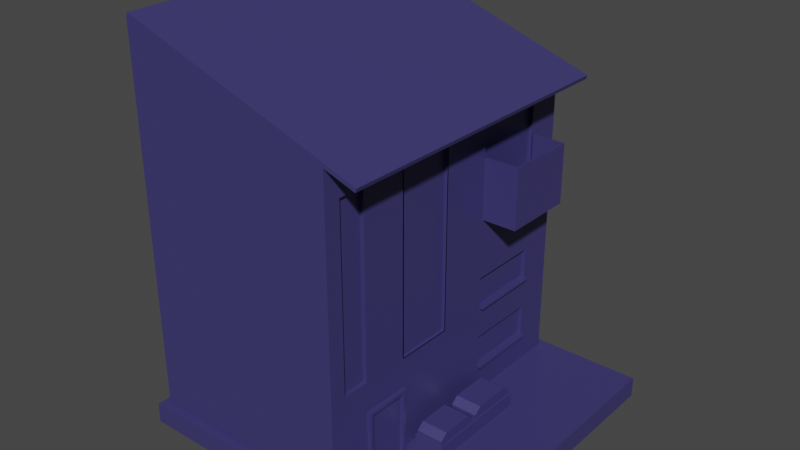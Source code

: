 # Source: building3_8x8x0.5.blend  (saved by Blender 2.80.75; exported with 4.5.12 LTS)
import bpy
from mathutils import Matrix  # noqa: F401  (used for matrix-valued properties, if any)

bpy.ops.wm.read_factory_settings(use_empty=True)
scene = bpy.context.scene
scene.name = 'Scene'

# ---- collections
col_collection = bpy.data.collections.new('Collection'); scene.collection.children.link(col_collection)

# ---- materials (node trees are filled in below, after node groups)
mat_material = bpy.data.materials.new('Material')
mat_material.alpha_threshold = 0.0
mat_material.use_transparent_shadow = False
mat_material.line_color = (0.0, 0.0, 0.0, 1.0)

# ---- material node trees
mat_material.use_nodes = True; mat_material.node_tree.nodes.clear()
_N = mat_material.node_tree.nodes; _L = mat_material.node_tree.links
n0 = _N.new('ShaderNodeOutputMaterial'); n0.name = 'Material Output'; n0.location = (300, 300)
n1 = _N.new('ShaderNodeBsdfPrincipled'); n1.name = 'Principled BSDF'; n1.location = (10, 300)
n1.distribution = 'GGX'
n1.subsurface_method = 'BURLEY'
n1.inputs[0].default_value = (0.0489, 0.04157, 0.1579, 1.0)
n1.inputs[2].default_value = 0.4
n1.inputs[3].default_value = 1.45
n1.inputs[27].default_value = (0.0, 0.0, 0.0, 1.0)
n1.inputs[28].default_value = 1.0
_L.new(n1.outputs[0], n0.inputs[0])
n0.is_active_output = True

# ---- world
world_world = bpy.data.worlds.new('World'); scene.world = world_world
world_world.use_nodes = True; world_world.node_tree.nodes.clear()
_N = world_world.node_tree.nodes; _L = world_world.node_tree.links
n0 = _N.new('ShaderNodeOutputWorld'); n0.name = 'World Output'; n0.location = (300, 300)
n1 = _N.new('ShaderNodeBackground'); n1.name = 'Background'; n1.location = (10, 300)
n1.inputs[0].default_value = (0.05088, 0.05088, 0.05088, 1.0)
_L.new(n1.outputs[0], n0.inputs[0])
n0.is_active_output = True
world_world.color = (0.05088, 0.05088, 0.05088)
world_world.use_sun_shadow = False
world_world.sun_shadow_jitter_overblur = 0.0

# ---- meshes
me_cube = bpy.data.meshes.new('Cube')
me_cube.from_pydata([(1.0, 1.0, 1.0), (1.0, 1.0, -1.0), (1.0, -1.0, 1.0), (1.0, -1.0, -1.0), (-0.95, 0.95, 1.0), (-1.0, 1.0, -1.0), (-0.95, -0.95, 1.0), (-1.0, -1.0, -1.0), (0.4, 1.0, -1.0), (0.35, -0.95, 1.0), (0.4, -1.0, -1.0), (0.35, 0.95, 1.0), (0.4, -1.0, 1.0), (-1.0, -1.0, 1.0), (-1.0, 1.0, 1.0), (0.4, 1.0, 1.0), (0.35, -0.95, 31.0), (-0.95, -0.95, 38.01), (-0.95, 0.95, 38.01), (0.35, 0.95, 31.0), (0.358, -0.95, 31.38), (-0.942, -0.95, 38.39), (-0.942, 0.95, 38.39), (0.358, 0.95, 31.38), (0.5395, 0.95, 29.98), (0.5395, -0.95, 29.98), (0.5475, 0.95, 30.36), (0.5475, -0.95, 30.36), (-1.0, -0.7, -1.0), (1.0, -0.7, 1.0), (-1.0, -0.7, 1.0), (1.0, -0.7, -1.0), (0.4, -0.7, -1.0), (0.4, -0.7, 1.0), (-0.95, -0.665, 1.0), (0.35, -0.665, 1.0), (-0.95, -0.665, 38.01), (0.35, -0.665, 31.0), (-0.942, -0.665, 38.39), (0.358, -0.665, 31.38), (0.5395, -0.665, 29.98), (0.5475, -0.665, 30.36), (-1.0, -0.4432, 1.0), (1.0, -0.4432, -1.0), (-0.95, -0.421, 1.0), (-0.95, -0.421, 38.01), (-0.942, -0.421, 38.39), (-1.0, -0.4432, -1.0), (1.0, -0.4432, 1.0), (0.4, -0.4432, -1.0), (0.4, -0.4432, 1.0), (0.35, -0.421, 1.0), (0.35, -0.421, 31.0), (0.358, -0.421, 31.38), (0.5395, -0.421, 29.98), (0.5475, -0.421, 30.36), (-0.95, 0.95, 8.517), (0.35, 0.95, 7.094), (0.35, -0.95, 7.094), (-0.95, -0.95, 8.517), (-0.95, -0.665, 8.517), (0.35, -0.665, 7.094), (-0.95, -0.421, 8.517), (0.35, -0.421, 7.094), (-0.95, 0.95, 8.958), (0.35, -0.95, 7.451), (-0.95, -0.665, 8.958), (0.35, -0.665, 7.451), (-0.95, -0.421, 8.958), (0.35, -0.421, 7.451), (0.35, 0.95, 7.451), (-0.95, -0.95, 8.958), (-1.0, -0.7227, -1.0), (1.0, -0.7227, 1.0), (0.4, -0.7227, -1.0), (0.4, -0.7227, 1.0), (0.35, -0.6866, 1.0), (0.35, -0.6866, 31.0), (0.358, -0.6866, 31.38), (0.5395, -0.6866, 29.98), (0.5475, -0.6866, 30.36), (-1.0, -0.7227, 1.0), (1.0, -0.7227, -1.0), (-0.95, -0.6866, 1.0), (-0.95, -0.6866, 38.01), (-0.942, -0.6866, 38.39), (0.35, -0.6866, 7.094), (-0.95, -0.6866, 8.517), (0.35, -0.6866, 7.451), (-0.95, -0.6866, 8.958), (-1.0, -0.4173, 1.0), (1.0, -0.4173, -1.0), (-0.95, -0.3964, 1.0), (-0.95, -0.3964, 38.01), (-0.942, -0.3964, 38.39), (-1.0, -0.4173, -1.0), (1.0, -0.4173, 1.0), (0.4, -0.4173, -1.0), (0.4, -0.4173, 1.0), (0.35, -0.3964, 1.0), (0.35, -0.3964, 31.0), (0.358, -0.3964, 31.38), (0.5395, -0.3964, 29.98), (0.5475, -0.3964, 30.36), (-0.95, -0.3964, 8.517), (0.35, -0.3964, 7.094), (-0.95, -0.3964, 8.958), (0.35, -0.3964, 7.451), (0.375, -0.3964, 1.0), (0.375, -0.421, 1.0), (0.375, -0.665, 1.0), (0.375, -0.665, 7.094), (0.375, -0.421, 7.094), (0.375, -0.3964, 7.094), (0.375, -0.665, 7.451), (0.375, -0.421, 7.451), (0.375, -0.3964, 7.451), (0.375, -0.6866, 1.0), (0.375, -0.6866, 7.094), (0.375, -0.6866, 7.451), (-0.95, 0.95, 23.48), (0.35, -0.95, 19.23), (-0.95, -0.665, 23.48), (0.35, -0.665, 19.23), (-0.95, -0.421, 23.48), (0.35, -0.421, 19.23), (0.35, 0.95, 19.23), (-0.95, -0.95, 23.48), (0.35, -0.6866, 19.23), (-0.95, -0.6866, 23.48), (-0.95, -0.3964, 23.48), (0.35, -0.3964, 19.23), (0.35, 0.95, 13.34), (-0.95, -0.95, 16.22), (-0.95, 0.95, 16.22), (0.35, -0.95, 13.34), (-0.95, -0.665, 16.22), (0.35, -0.665, 13.34), (-0.95, -0.421, 16.22), (0.35, -0.421, 13.34), (0.35, -0.6866, 13.34), (-0.95, -0.6866, 16.22), (-0.95, -0.3964, 16.22), (0.35, -0.3964, 13.34), (-0.95, 0.95, 30.75), (0.35, -0.95, 25.11), (-0.95, -0.665, 30.75), (0.35, -0.665, 25.11), (-0.95, -0.421, 30.75), (0.35, -0.421, 25.11), (0.35, -0.6866, 25.11), (-0.95, -0.6866, 30.75), (-0.95, -0.3964, 30.75), (0.35, -0.3964, 25.11), (0.35, 0.95, 25.11), (-0.95, -0.95, 30.75), (-1.0, 0.3008, 1.0), (1.0, 0.3008, -1.0), (-0.95, 0.2858, 1.0), (-0.95, 0.2858, 38.01), (-0.942, 0.2858, 38.39), (-0.95, 0.2858, 8.517), (-0.95, 0.2858, 8.958), (-1.0, 0.3008, -1.0), (1.0, 0.3008, 1.0), (0.4, 0.3008, -1.0), (0.35, 0.2858, 1.0), (0.35, 0.2858, 31.0), (0.358, 0.2858, 31.38), (0.5395, 0.2858, 29.98), (0.5475, 0.2858, 30.36), (0.35, 0.2858, 7.094), (0.35, 0.2858, 7.451), (-0.95, 0.2858, 23.48), (0.35, 0.2858, 19.23), (0.35, 0.2858, 13.34), (-0.95, 0.2858, 16.22), (-0.95, 0.2858, 30.75), (0.365, 0.3008, 25.11), (-1.0, 0.7716, 1.0), (1.0, 0.7716, -1.0), (-0.95, 0.733, 1.0), (-0.95, 0.733, 38.01), (-0.942, 0.733, 38.39), (-0.95, 0.733, 8.517), (-0.95, 0.733, 8.958), (-0.95, 0.733, 23.48), (-0.95, 0.733, 16.22), (-0.95, 0.733, 30.75), (-1.0, 0.7716, -1.0), (1.0, 0.7716, 1.0), (0.4, 0.7716, -1.0), (0.4, 0.7716, 1.0), (0.35, 0.733, 1.0), (0.35, 0.733, 31.0), (0.358, 0.733, 31.38), (0.5395, 0.733, 29.98), (0.5475, 0.733, 30.36), (0.35, 0.733, 7.094), (0.35, 0.733, 7.451), (0.35, 0.733, 19.23), (0.35, 0.733, 13.34), (0.365, 0.718, 25.11), (0.5625, 0.733, 19.23), (0.5625, 0.2858, 19.23), (0.5475, 0.718, 25.11), (0.5475, 0.3008, 25.11), (0.35, 0.733, 25.11), (0.35, 0.2858, 25.11), (0.5625, 0.733, 25.11), (0.5625, 0.2858, 25.11), (0.35, 0.733, 21.71), (0.35, 0.2858, 21.71), (0.5475, 0.718, 21.71), (0.5475, 0.3008, 21.71), (0.365, 0.3008, 21.71), (0.365, 0.718, 21.71), (0.35, 0.95, 4.047), (-0.95, -0.95, 4.759), (-0.95, 0.95, 4.759), (0.35, -0.95, 4.047), (-0.95, -0.665, 4.759), (0.35, -0.665, 4.047), (-0.95, -0.421, 4.759), (0.35, -0.421, 4.047), (-0.95, -0.6866, 4.759), (0.35, -0.6866, 4.047), (0.35, -0.3964, 4.047), (-0.95, -0.3964, 4.759), (0.375, -0.665, 4.047), (0.375, -0.421, 4.047), (0.375, -0.6866, 4.047), (0.375, -0.3964, 4.047), (-0.95, 0.2858, 4.759), (0.35, 0.2858, 4.047), (-0.95, 0.733, 4.759), (0.35, 0.733, 4.047), (0.35, 0.95, 10.39), (-0.95, -0.95, 12.59), (-0.95, 0.95, 12.59), (0.35, -0.95, 10.39), (-0.95, -0.665, 12.59), (0.35, -0.665, 10.39), (-0.95, -0.421, 12.59), (0.35, -0.421, 10.39), (0.35, -0.6866, 10.39), (-0.95, -0.6866, 12.59), (-0.95, -0.3964, 12.59), (0.35, -0.3964, 10.39), (-0.95, 0.2858, 12.59), (0.35, 0.2858, 10.39), (-0.95, 0.733, 12.59), (0.35, 0.733, 10.39), (-0.95, 0.95, 19.85), (0.35, -0.95, 16.28), (-0.95, -0.665, 19.85), (0.35, -0.665, 16.28), (-0.95, -0.421, 19.85), (0.35, -0.421, 16.28), (0.35, -0.6866, 16.28), (-0.95, -0.6866, 19.85), (-0.95, -0.3964, 19.85), (0.35, -0.3964, 16.28), (0.35, 0.95, 16.28), (-0.95, -0.95, 19.85), (0.35, 0.2858, 16.28), (-0.95, 0.2858, 19.85), (-0.95, 0.733, 19.85), (0.35, 0.733, 16.28), (0.35, 0.95, 22.17), (-0.95, -0.95, 27.11), (-0.95, 0.95, 27.11), (0.35, -0.95, 22.17), (-0.95, -0.665, 27.11), (0.35, -0.665, 22.17), (-0.95, -0.421, 27.11), (0.35, -0.421, 22.17), (0.35, -0.6866, 22.17), (-0.95, -0.6866, 27.11), (-0.95, -0.3964, 27.11), (0.35, -0.3964, 22.17), (0.35, 0.2858, 22.17), (-0.95, 0.2858, 27.11), (-0.95, 0.733, 27.11), (0.35, 0.733, 22.17), (0.5625, 0.2858, 22.17), (0.5625, 0.733, 22.17), (-0.95, 0.95, 34.38), (0.35, -0.95, 28.06), (-0.95, -0.665, 34.38), (0.35, -0.665, 28.06), (-0.95, -0.421, 34.38), (0.35, -0.421, 28.06), (0.35, -0.6866, 28.06), (-0.95, -0.6866, 34.38), (-0.95, -0.3964, 34.38), (0.35, -0.3964, 28.06), (0.35, 0.95, 28.06), (-0.95, -0.95, 34.38), (-0.95, 0.2858, 34.38), (0.35, 0.2858, 28.06), (-0.95, 0.733, 34.38), (0.35, 0.733, 28.06), (0.325, 0.733, 7.094), (0.325, 0.2858, 7.094), (0.325, 0.733, 13.34), (0.325, 0.2858, 13.34), (0.325, 0.733, 25.11), (0.325, 0.2858, 25.11), (0.325, 0.2858, 10.39), (0.325, 0.2858, 4.047), (0.325, 0.733, 10.39), (0.325, 0.733, 4.047), (0.325, 0.733, 21.71), (0.325, 0.2858, 21.71), (0.325, 0.2858, 28.06), (0.325, 0.733, 28.06), (-1.0, -0.04265, -1.0), (1.0, -0.04265, 1.0), (0.4, -0.04265, -1.0), (0.35, -0.04052, 1.0), (0.35, -0.04052, 31.0), (0.358, -0.04052, 31.38), (0.5395, -0.04052, 29.98), (0.5475, -0.04052, 30.36), (0.35, -0.04052, 7.094), (0.35, -0.04052, 7.451), (0.35, -0.04052, 19.23), (0.35, -0.04052, 13.34), (0.35, -0.04052, 25.11), (-1.0, -0.04265, 1.0), (1.0, -0.04265, -1.0), (-0.95, -0.04052, 1.0), (-0.95, -0.04052, 38.01), (-0.942, -0.04052, 38.39), (-0.95, -0.04052, 8.517), (-0.95, -0.04052, 8.958), (-0.95, -0.04052, 23.48), (-0.95, -0.04052, 16.22), (-0.95, -0.04052, 30.75), (0.35, -0.04052, 4.047), (-0.95, -0.04052, 4.759), (0.35, -0.04052, 10.39), (-0.95, -0.04052, 12.59), (0.35, -0.04052, 16.28), (-0.95, -0.04052, 19.85), (0.35, -0.04052, 22.17), (-0.95, -0.04052, 27.11), (0.35, -0.04052, 28.06), (-0.95, -0.04052, 34.38), (0.3546, -0.3964, 16.28), (0.3546, -0.3964, 19.23), (0.3546, -0.04052, 19.23), (0.3546, -0.3964, 10.39), (0.3546, -0.3964, 13.34), (0.3546, -0.04052, 13.34), (0.3546, -0.3964, 22.17), (0.3546, -0.3964, 25.11), (0.3546, -0.04052, 25.11), (0.3546, -0.04052, 10.39), (0.3546, -0.04052, 16.28), (0.3546, -0.04052, 22.17), (0.3546, -0.3964, 28.06), (0.3546, -0.04052, 28.06), (0.3296, -0.3964, 16.28), (0.3296, -0.3964, 19.23), (0.3296, -0.04052, 19.23), (0.3296, -0.3964, 10.39), (0.3296, -0.3964, 13.34), (0.3296, -0.04052, 13.34), (0.3296, -0.3964, 22.17), (0.3296, -0.3964, 25.11), (0.3296, -0.04052, 25.11), (0.3296, -0.04052, 10.39), (0.3296, -0.04052, 16.28), (0.3296, -0.04052, 22.17), (0.3296, -0.3964, 28.06), (0.3296, -0.04052, 28.06), (0.35, 0.95, 10.18), (-0.95, -0.95, 12.32), (-0.95, 0.95, 12.32), (0.35, -0.95, 10.18), (-0.95, -0.665, 12.32), (0.35, -0.665, 10.18), (-0.95, -0.421, 12.32), (0.35, -0.421, 10.18), (0.35, -0.6866, 10.18), (-0.95, -0.6866, 12.32), (-0.95, -0.3964, 12.32), (0.35, -0.3964, 10.18), (-0.95, 0.2858, 12.32), (0.35, 0.2858, 10.18), (-0.95, 0.733, 12.32), (0.35, 0.733, 10.18), (-0.95, -0.04052, 12.32), (0.35, -0.04052, 10.18), (0.35, 0.95, 3.775), (-0.95, -0.95, 4.423), (-0.95, 0.95, 4.423), (0.35, -0.95, 3.775), (-0.95, -0.665, 4.423), (0.35, -0.665, 3.775), (-0.95, -0.421, 4.423), (0.35, -0.421, 3.775), (-0.95, -0.6866, 4.423), (0.35, -0.6866, 3.775), (0.35, -0.3964, 3.775), (-0.95, -0.3964, 4.423), (0.375, -0.665, 3.775), (0.375, -0.421, 3.775), (0.375, -0.6866, 3.775), (0.375, -0.3964, 3.775), (-0.95, 0.2858, 4.423), (0.35, 0.2858, 3.775), (-0.95, 0.733, 4.423), (0.35, 0.733, 3.775), (-0.95, -0.04052, 4.423), (0.35, -0.04052, 3.775), (0.375, 0.2858, 3.775), (0.375, 0.2858, 4.047), (0.375, 0.733, 3.775), (0.375, 0.733, 4.047), (0.375, 0.2858, 10.18), (0.375, 0.2858, 10.39), (0.375, 0.733, 10.18), (0.375, 0.733, 10.39), (0.5831, -1.0, -1.0), (0.5831, 1.0, 1.0), (0.5831, 1.0, -1.0), (0.5831, -1.0, 1.0), (0.5831, -0.7, 1.0), (0.5831, -0.7, -1.0), (0.5831, -0.4432, -1.0), (0.5831, -0.4432, 1.0), (0.5831, -0.7227, 1.0), (0.5831, -0.7227, -1.0), (0.5831, -0.4173, 1.0), (0.5831, -0.4173, -1.0), (0.5831, 0.3008, -1.0), (0.5831, 0.7716, 1.0), (0.5831, 0.7716, -1.0), (0.5831, -0.04265, -1.0), (-1.0, -0.3501, -1.0), (1.0, -0.3501, 1.0), (0.4, -0.3501, -1.0), (0.35, -0.3325, 1.0), (0.35, -0.3325, 31.0), (0.358, -0.3325, 31.38), (0.5395, -0.3325, 29.98), (0.5475, -0.3325, 30.36), (0.35, -0.3325, 7.094), (0.35, -0.3325, 7.451), (0.35, -0.3325, 4.047), (0.35, -0.3325, 10.39), (0.35, -0.3325, 28.06), (-1.0, -0.3501, 1.0), (1.0, -0.3501, -1.0), (-0.95, -0.3325, 1.0), (-0.95, -0.3325, 38.01), (-0.942, -0.3325, 38.39), (-0.95, -0.3325, 8.517), (-0.95, -0.3325, 8.958), (-0.95, -0.3325, 23.48), (-0.95, -0.3325, 16.22), (-0.95, -0.3325, 30.75), (-0.95, -0.3325, 4.759), (-0.95, -0.3325, 12.59), (-0.95, -0.3325, 19.85), (-0.95, -0.3325, 27.11), (-0.95, -0.3325, 34.38), (0.3546, -0.3325, 10.39), (0.3546, -0.3325, 28.06), (0.3296, -0.3325, 19.23), (0.3296, -0.3325, 13.34), (0.3296, -0.3325, 25.11), (0.3296, -0.3325, 10.39), (0.3296, -0.3325, 16.28), (0.3296, -0.3325, 22.17), (0.3296, -0.3325, 28.06), (0.35, -0.3325, 10.18), (-0.95, -0.3325, 12.32), (0.35, -0.3325, 3.775), (-0.95, -0.3325, 4.423), (0.5831, -0.3501, -1.0), (0.4, -0.3501, 1.0), (0.5831, -0.3501, 1.0), (0.4, 0.3008, 1.0), (0.4, -0.04265, 1.0), (0.5831, 0.3008, 1.0), (0.5831, -0.04265, 1.0), (0.4, 0.3008, 2.4), (0.4, -0.04265, 2.4), (0.5831, 0.3008, 2.4), (0.5831, -0.04265, 2.4), (0.4, -0.3501, 2.4), (0.5831, -0.3501, 2.4), (0.41, -0.05265, 2.4), (0.5731, -0.05265, 2.4), (0.41, -0.3401, 2.4), (0.5731, -0.3401, 2.4), (0.41, 0.2908, 2.4), (0.41, -0.03265, 2.4), (0.5731, 0.2908, 2.4), (0.5731, -0.03265, 2.4), (0.41, -0.0985, 3.4), (0.41, -0.05265, 2.813), (0.5731, -0.05265, 2.813), (0.5731, -0.0985, 3.4), (0.41, -0.3401, 2.813), (0.41, -0.2942, 3.4), (0.5731, -0.2942, 3.4), (0.5731, -0.3401, 2.813), (0.41, 0.245, 3.4), (0.41, 0.2908, 2.813), (0.41, -0.03265, 2.813), (0.41, 0.01321, 3.4), (0.5731, 0.2908, 2.813), (0.5731, 0.245, 3.4), (0.5731, 0.01321, 3.4), (0.5731, -0.03265, 2.813), (-1.0, -0.8944, -1.0), (1.0, -0.8944, 1.0), (0.4, -0.8944, -1.0), (0.4, -0.8944, 1.0), (0.35, -0.8497, 1.0), (0.35, -0.8497, 31.0), (0.358, -0.8497, 31.38), (0.5395, -0.8497, 29.98), (0.5475, -0.8497, 30.36), (0.35, -0.8497, 7.094), (0.35, -0.8497, 7.451), (-1.0, -0.8944, 1.0), (1.0, -0.8944, -1.0), (-0.95, -0.8497, 1.0), (-0.95, -0.8497, 38.01), (-0.942, -0.8497, 38.39), (-0.95, -0.8497, 8.517), (-0.95, -0.8497, 8.958), (0.35, -0.8497, 19.23), (-0.95, -0.8497, 23.48), (-0.95, -0.8497, 16.22), (0.35, -0.8497, 13.34), (0.35, -0.8497, 25.11), (-0.95, -0.8497, 30.75), (0.35, -0.8497, 4.047), (-0.95, -0.8497, 4.759), (0.35, -0.8497, 10.39), (-0.95, -0.8497, 12.59), (-0.95, -0.8497, 19.85), (0.35, -0.8497, 16.28), (-0.95, -0.8497, 27.11), (0.35, -0.8497, 22.17), (0.35, -0.8497, 28.06), (-0.95, -0.8497, 34.38), (-0.95, -0.8497, 12.32), (0.35, -0.8497, 10.18), (-0.95, -0.8497, 4.423), (0.35, -0.8497, 3.775), (0.5831, -0.8944, 1.0), (0.5831, -0.8944, -1.0), (0.325, -0.6866, 16.28), (0.325, -0.6866, 19.23), (0.325, -0.6866, 10.39), (0.325, -0.6866, 13.34), (0.325, -0.6866, 22.17), (0.325, -0.6866, 25.11), (0.325, -0.6866, 28.06), (0.325, -0.8497, 19.23), (0.325, -0.8497, 13.34), (0.325, -0.8497, 25.11), (0.325, -0.8497, 10.39), (0.325, -0.8497, 16.28), (0.325, -0.8497, 22.17), (0.325, -0.8497, 28.06)], [], [(297, 287, 18, 19), (10, 12, 13, 7), (189, 179, 14, 5), (559, 532, 3, 426), (532, 521, 2, 3), (428, 427, 0, 1), (5, 14, 15, 8), (520, 522, 10, 7), (426, 429, 12, 10), (558, 523, 12, 429), (9, 6, 13, 12), (181, 4, 14, 179), (4, 11, 15, 14), (524, 9, 12, 523), (194, 19, 24, 196), (298, 288, 16, 17), (302, 297, 19, 194), (553, 298, 17, 534), (526, 535, 21, 20), (534, 17, 21, 535), (19, 18, 22, 23), (17, 16, 20, 21), (196, 24, 26, 197), (19, 23, 26, 24), (20, 16, 25, 27), (526, 20, 27, 528), (53, 39, 41, 55), (79, 40, 41, 80), (45, 36, 38, 46), (53, 46, 38, 39), (291, 289, 36, 45), (293, 290, 37, 77), (77, 37, 40, 79), (51, 35, 33, 50), (83, 34, 30, 81), (433, 50, 33, 430), (47, 49, 32, 28), (43, 48, 29, 31), (432, 43, 31, 431), (72, 81, 30, 28), (437, 91, 43, 432), (91, 96, 48, 43), (95, 97, 49, 47), (436, 98, 50, 433), (99, 51, 50, 98), (295, 291, 45, 93), (101, 94, 46, 53), (93, 45, 46, 94), (101, 53, 55, 103), (40, 54, 55, 41), (290, 292, 52, 37), (37, 52, 54, 40), (34, 44, 42, 30), (28, 30, 42, 47), (222, 224, 63, 61), (228, 223, 62, 104), (107, 69, 115, 116), (223, 221, 60, 62), (545, 218, 59, 536), (236, 217, 57, 198), (218, 220, 58, 59), (217, 219, 56, 57), (222, 61, 111, 229), (104, 62, 68, 106), (51, 99, 108, 109), (62, 60, 66, 68), (536, 59, 71, 537), (198, 57, 70, 199), (59, 58, 65, 71), (57, 56, 64, 70), (60, 87, 89, 66), (529, 86, 88, 530), (221, 225, 87, 60), (544, 226, 86, 529), (520, 531, 81, 72), (533, 83, 81, 531), (525, 77, 79, 527), (552, 293, 77, 525), (527, 79, 80, 528), (39, 78, 80, 41), (36, 84, 85, 38), (39, 38, 85, 78), (289, 294, 84, 36), (35, 76, 75, 33), (430, 33, 75, 434), (28, 32, 74, 72), (31, 29, 73, 82), (431, 31, 82, 435), (61, 63, 112, 111), (460, 104, 106, 461), (105, 107, 116, 113), (465, 228, 104, 460), (447, 101, 103, 449), (458, 93, 94, 459), (447, 459, 94, 101), (469, 295, 93, 458), (445, 99, 98, 484), (485, 484, 98, 436), (442, 444, 97, 95), (456, 443, 96, 91), (483, 456, 91, 437), (54, 102, 103, 55), (292, 296, 100, 52), (52, 100, 102, 54), (44, 92, 90, 42), (47, 42, 90, 95), (231, 229, 111, 118), (111, 112, 115, 114), (118, 111, 114, 119), (112, 113, 116, 115), (230, 232, 113, 112), (405, 76, 117, 410), (76, 35, 110, 117), (227, 105, 113, 232), (88, 86, 118, 119), (403, 51, 109, 409), (69, 67, 114, 115), (67, 88, 119, 114), (258, 262, 131, 125), (467, 261, 130, 462), (255, 260, 129, 122), (546, 245, 562, 570), (256, 258, 125, 123), (261, 257, 124, 130), (259, 256, 123, 128), (257, 255, 122, 124), (548, 264, 127, 539), (268, 263, 126, 200), (264, 254, 121, 127), (263, 253, 120, 126), (237, 239, 134, 132), (238, 240, 135, 133), (252, 237, 132, 201), (547, 238, 133, 540), (243, 241, 136, 138), (245, 242, 137, 140), (247, 243, 138, 142), (242, 244, 139, 137), (551, 538, 567, 572), (241, 246, 141, 136), (466, 247, 142, 463), (244, 248, 143, 139), (276, 280, 153, 149), (468, 279, 152, 464), (273, 278, 151, 146), (140, 259, 560, 563), (274, 276, 149, 147), (279, 275, 148, 152), (277, 274, 147, 150), (275, 273, 146, 148), (550, 270, 155, 543), (284, 269, 154, 207), (270, 272, 145, 155), (269, 271, 144, 154), (346, 281, 208, 329), (283, 282, 177, 188), (251, 249, 176, 187), (342, 250, 175, 328), (344, 265, 174, 327), (267, 266, 173, 186), (440, 180, 157, 438), (180, 190, 164, 157), (189, 191, 165, 163), (439, 192, 486, 488), (193, 166, 486, 192), (301, 299, 159, 182), (195, 183, 160, 168), (182, 159, 160, 183), (195, 168, 170, 197), (235, 233, 161, 184), (184, 161, 162, 185), (325, 171, 172, 326), (340, 234, 171, 325), (323, 169, 170, 324), (348, 300, 167, 321), (321, 167, 169, 323), (332, 158, 156, 330), (317, 330, 156, 163), (56, 184, 185, 64), (219, 235, 184, 56), (23, 195, 197, 26), (18, 182, 183, 22), (23, 22, 183, 195), (287, 301, 182, 18), (11, 193, 192, 15), (427, 15, 192, 439), (5, 8, 191, 189), (1, 0, 190, 180), (428, 1, 180, 440), (253, 267, 186, 120), (239, 251, 187, 134), (271, 283, 188, 144), (281, 174, 204, 285), (302, 300, 315, 316), (265, 268, 200, 174), (171, 198, 199, 172), (171, 234, 310, 304), (169, 196, 197, 170), (300, 302, 194, 167), (167, 194, 196, 169), (158, 181, 179, 156), (163, 156, 179, 189), (285, 286, 209, 210), (284, 207, 209, 286), (174, 200, 203, 204), (205, 206, 210, 209), (206, 178, 208, 210), (202, 205, 209, 207), (202, 207, 211, 216), (215, 214, 213, 216, 211, 212), (205, 202, 216, 213), (206, 205, 213, 214), (175, 250, 309, 306), (208, 178, 215, 212), (178, 206, 214, 215), (236, 234, 419, 421), (398, 414, 235, 219), (417, 413, 234, 340), (414, 412, 233, 235), (63, 224, 230, 112), (406, 227, 232, 411), (86, 226, 231, 118), (409, 411, 232, 230), (410, 408, 229, 231), (482, 407, 228, 465), (557, 405, 226, 544), (400, 404, 225, 221), (401, 222, 229, 408), (396, 398, 219, 217), (397, 399, 220, 218), (415, 396, 217, 236), (556, 397, 218, 545), (402, 400, 221, 223), (407, 402, 223, 228), (401, 403, 224, 222), (393, 252, 425, 424), (380, 392, 251, 239), (395, 391, 250, 342), (392, 390, 249, 251), (385, 389, 248, 244), (480, 388, 247, 466), (382, 387, 246, 241), (555, 386, 245, 546), (383, 385, 244, 242), (388, 384, 243, 247), (386, 383, 242, 245), (384, 382, 241, 243), (554, 379, 238, 547), (393, 378, 237, 252), (379, 381, 240, 238), (378, 380, 239, 237), (175, 201, 268, 265), (134, 187, 267, 253), (187, 176, 266, 267), (328, 175, 265, 344), (132, 134, 253, 263), (133, 135, 254, 264), (201, 132, 263, 268), (540, 133, 264, 548), (138, 136, 255, 257), (140, 137, 256, 259), (142, 138, 257, 261), (137, 139, 258, 256), (552, 542, 569, 573), (136, 141, 260, 255), (463, 142, 261, 467), (139, 143, 262, 258), (200, 284, 286, 203), (204, 203, 286, 285), (208, 281, 285, 210), (120, 186, 283, 271), (186, 173, 282, 283), (327, 174, 281, 346), (126, 120, 271, 269), (127, 121, 272, 270), (200, 126, 269, 284), (539, 127, 270, 550), (124, 122, 273, 275), (128, 123, 274, 277), (130, 124, 275, 279), (123, 125, 276, 274), (293, 552, 573, 566), (122, 129, 278, 273), (462, 130, 279, 468), (125, 131, 280, 276), (207, 302, 316, 307), (144, 188, 301, 287), (329, 208, 300, 348), (188, 177, 299, 301), (149, 153, 296, 292), (464, 152, 295, 469), (146, 151, 294, 289), (538, 549, 571, 567), (147, 149, 292, 290), (152, 148, 291, 295), (150, 147, 290, 293), (148, 146, 289, 291), (543, 155, 298, 553), (207, 154, 297, 302), (155, 145, 288, 298), (154, 144, 287, 297), (309, 311, 305, 306), (310, 312, 303, 304), (307, 308, 314, 313), (308, 307, 316, 315), (201, 175, 306, 305), (252, 201, 305, 311), (211, 207, 307, 313), (212, 211, 313, 314), (198, 171, 304, 303), (236, 198, 303, 312), (250, 252, 311, 309), (300, 208, 308, 315), (234, 236, 312, 310), (208, 212, 314, 308), (177, 339, 349, 299), (296, 153, 357, 362), (173, 337, 347, 282), (131, 262, 350, 351), (176, 338, 345, 266), (342, 328, 355, 359), (390, 394, 343, 249), (479, 395, 342, 453), (412, 416, 341, 233), (481, 417, 340, 452), (442, 455, 330, 317), (457, 332, 330, 455), (446, 321, 323, 448), (454, 348, 321, 446), (448, 323, 324, 449), (452, 340, 325, 450), (450, 325, 326, 451), (327, 346, 361, 352), (262, 143, 354, 350), (344, 327, 352, 360), (282, 347, 339, 177), (249, 343, 338, 176), (266, 345, 337, 173), (438, 157, 331, 441), (157, 164, 318, 331), (163, 165, 319, 317), (166, 320, 487, 486), (299, 349, 333, 159), (168, 160, 334, 322), (159, 333, 334, 160), (168, 322, 324, 170), (233, 341, 335, 161), (161, 335, 336, 162), (355, 360, 374, 369), (351, 350, 364, 365), (350, 354, 368, 364), (352, 361, 375, 366), (470, 359, 373, 475), (358, 363, 377, 372), (346, 329, 358, 361), (328, 344, 360, 355), (454, 296, 362, 471), (153, 280, 356, 357), (143, 248, 353, 354), (280, 131, 351, 356), (329, 348, 363, 358), (453, 342, 359, 470), (474, 372, 377, 478), (472, 366, 375, 477), (473, 369, 374, 476), (476, 374, 366, 472), (475, 373, 369, 473), (477, 375, 372, 474), (360, 352, 366, 374), (356, 351, 365, 370), (354, 353, 367, 368), (359, 355, 369, 373), (361, 358, 372, 375), (362, 357, 371, 376), (357, 356, 370, 371), (471, 362, 376, 478), (451, 326, 395, 479), (162, 336, 394, 390), (70, 64, 380, 378), (71, 65, 381, 379), (199, 70, 378, 393), (537, 71, 379, 554), (68, 66, 382, 384), (88, 67, 383, 386), (106, 68, 384, 388), (67, 69, 385, 383), (530, 88, 386, 555), (66, 89, 387, 382), (461, 106, 388, 480), (69, 107, 389, 385), (185, 162, 390, 392), (326, 172, 391, 395), (64, 185, 392, 380), (172, 199, 393, 391), (445, 320, 417, 481), (158, 332, 416, 412), (35, 51, 403, 401), (92, 44, 402, 407), (44, 34, 400, 402), (533, 6, 397, 556), (193, 11, 396, 415), (6, 9, 399, 397), (11, 4, 398, 396), (35, 401, 408, 110), (34, 83, 404, 400), (524, 76, 405, 557), (457, 92, 407, 482), (117, 110, 408, 410), (109, 108, 411, 409), (99, 406, 411, 108), (181, 158, 412, 414), (320, 166, 413, 417), (4, 181, 414, 398), (166, 193, 415, 413), (224, 403, 409, 230), (226, 405, 410, 231), (418, 420, 421, 419), (422, 424, 425, 423), (250, 391, 422, 423), (391, 393, 424, 422), (413, 415, 420, 418), (252, 250, 423, 425), (415, 236, 421, 420), (234, 413, 418, 419), (164, 488, 489, 318), (165, 438, 441, 319), (8, 428, 440, 191), (0, 427, 439, 190), (190, 439, 488, 164), (191, 440, 438, 165), (444, 483, 437, 97), (443, 485, 436, 96), (32, 431, 435, 74), (29, 430, 434, 73), (96, 436, 433, 48), (97, 437, 432, 49), (49, 432, 431, 32), (48, 433, 430, 29), (521, 558, 429, 2), (3, 2, 429, 426), (8, 15, 427, 428), (522, 559, 426, 10), (318, 489, 485, 443), (319, 441, 483, 444), (332, 457, 482, 416), (99, 445, 481, 406), (336, 461, 480, 394), (107, 451, 479, 389), (363, 471, 478, 377), (370, 477, 474, 371), (367, 475, 473, 368), (364, 476, 472, 365), (368, 473, 476, 364), (365, 472, 477, 370), (371, 474, 478, 376), (248, 453, 470, 353), (348, 454, 471, 363), (353, 470, 475, 367), (105, 450, 451, 107), (227, 452, 450, 105), (102, 448, 449, 103), (296, 454, 446, 100), (100, 446, 448, 102), (92, 457, 455, 90), (95, 90, 455, 442), (406, 481, 452, 227), (389, 479, 453, 248), (339, 464, 469, 349), (337, 462, 468, 347), (338, 463, 467, 345), (394, 480, 466, 343), (416, 482, 465, 341), (347, 468, 464, 339), (343, 466, 463, 338), (345, 467, 462, 337), (441, 331, 456, 483), (331, 318, 443, 456), (317, 319, 444, 442), (320, 445, 484, 487), (349, 469, 458, 333), (322, 334, 459, 447), (333, 458, 459, 334), (322, 447, 449, 324), (341, 465, 460, 335), (335, 460, 461, 336), (488, 486, 490, 492), (485, 489, 493, 495), (487, 484, 494, 491), (484, 485, 495, 494), (486, 487, 491, 490), (489, 488, 492, 493), (500, 501, 514, 515, 512, 513), (501, 503, 519, 514), (496, 497, 493, 491), (498, 496, 491, 494), (497, 499, 495, 493), (499, 498, 494, 495), (501, 500, 490, 491), (500, 502, 492, 490), (503, 501, 491, 493), (502, 503, 493, 492), (502, 500, 513, 516), (496, 498, 508, 509, 504, 505), (499, 497, 506, 507, 510, 511), (503, 502, 516, 517, 518, 519), (517, 512, 515, 518), (498, 499, 511, 508), (507, 504, 509, 510), (504, 507, 506, 505), (508, 511, 510, 509), (512, 517, 516, 513), (514, 519, 518, 515), (497, 496, 505, 506), (74, 435, 559, 522), (73, 434, 558, 521), (9, 524, 557, 399), (83, 533, 556, 404), (65, 530, 555, 381), (89, 537, 554, 387), (151, 543, 553, 294), (145, 542, 552, 288), (121, 538, 551, 272), (129, 539, 550, 278), (135, 541, 549, 254), (141, 540, 548, 260), (387, 554, 547, 246), (381, 555, 546, 240), (404, 556, 545, 225), (399, 557, 544, 220), (278, 550, 543, 151), (272, 551, 542, 145), (240, 546, 541, 135), (246, 547, 540, 141), (260, 548, 539, 129), (254, 549, 538, 121), (25, 527, 528, 27), (288, 552, 525, 16), (16, 525, 527, 25), (6, 533, 531, 13), (7, 13, 531, 520), (220, 544, 529, 58), (58, 529, 530, 65), (87, 536, 537, 89), (225, 545, 536, 87), (78, 526, 528, 80), (84, 534, 535, 85), (78, 85, 535, 526), (294, 553, 534, 84), (76, 524, 523, 75), (434, 75, 523, 558), (72, 74, 522, 520), (82, 73, 521, 532), (435, 82, 532, 559), (571, 560, 561, 567), (570, 562, 563, 568), (572, 564, 565, 569), (568, 563, 560, 571), (567, 561, 564, 572), (569, 565, 566, 573), (259, 128, 561, 560), (150, 293, 566, 565), (542, 551, 572, 569), (549, 541, 568, 571), (541, 546, 570, 568), (277, 150, 565, 564), (245, 140, 563, 562), (128, 277, 564, 561)])
_uv = me_cube.uv_layers.new(name='UVMap')
_uv.uv.foreach_set('vector', [0.4562, 0.00625, 0.6187, 0.00625, 0.6187, 0.00625, 0.4562, 0.00625, 0.375, 0.325, 0.625, 0.325, 0.625, 0.5, 0.375, 0.5, 0.375, 0.7214, 0.625, 0.7214, 0.625, 0.75, 0.375, 0.75, 0.5729, 0.9868, 0.625, 0.9868, 0.625, 1.0, 0.5729, 1.0, 0.125, 0.7368, 0.375, 0.7368, 0.375, 0.75, 0.125, 0.75, 0.625, 0.6979, 0.875, 0.6979, 0.875, 0.75, 0.625, 0.75, 0.625, 0.5, 0.875, 0.5, 0.875, 0.675, 0.625, 0.675, 0.375, 0.9868, 0.55, 0.9868, 0.55, 1.0, 0.375, 1.0, 0.375, 0.3021, 0.625, 0.3021, 0.625, 0.325, 0.375, 0.325, 0.4271, 0.2368, 0.45, 0.2368, 0.45, 0.25, 0.4271, 0.25, 0.4562, 0.2437, 0.6188, 0.2438, 0.625, 0.25, 0.45, 0.25, 0.6187, 0.03338, 0.6187, 0.00625, 0.625, 0.0, 0.625, 0.02855, 0.6187, 0.00625, 0.4562, 0.00625, 0.45, 0.0, 0.625, 0.0, 0.4562, 0.2312, 0.4562, 0.2437, 0.45, 0.25, 0.45, 0.2368, 0.4563, 0.03338, 0.4562, 0.00625, 0.4562, 0.00625, 0.4562, 0.03338, 0.6187, 0.2437, 0.4563, 0.2438, 0.4562, 0.2437, 0.6188, 0.2438, 0.4563, 0.03338, 0.4562, 0.00625, 0.4562, 0.00625, 0.4563, 0.03338, 0.6187, 0.2312, 0.6187, 0.2437, 0.6188, 0.2438, 0.6188, 0.2312, 0.4562, 0.2312, 0.6187, 0.2312, 0.6188, 0.2438, 0.4562, 0.2437, 0.6188, 0.2312, 0.6188, 0.2438, 0.6188, 0.2438, 0.6187, 0.2312, 0.4562, 0.00625, 0.6187, 0.00625, 0.6187, 0.00625, 0.4562, 0.00625, 0.6188, 0.2438, 0.4562, 0.2437, 0.4562, 0.2437, 0.6188, 0.2438, 0.4562, 0.03338, 0.4562, 0.00625, 0.4562, 0.00625, 0.4563, 0.03338, 0.4562, 0.00625, 0.4562, 0.00625, 0.4562, 0.00625, 0.4562, 0.00625, 0.4562, 0.2437, 0.4562, 0.2437, 0.4562, 0.2437, 0.4562, 0.2437, 0.4562, 0.2312, 0.4562, 0.2437, 0.4562, 0.2437, 0.4562, 0.2312, 0.4562, 0.1776, 0.4562, 0.2081, 0.4562, 0.2081, 0.4563, 0.1776, 0.4562, 0.2108, 0.4562, 0.2081, 0.4562, 0.2081, 0.4562, 0.2108, 0.6188, 0.1776, 0.6188, 0.2081, 0.6188, 0.2081, 0.6188, 0.1776, 0.4562, 0.1776, 0.6188, 0.1776, 0.6188, 0.2081, 0.4562, 0.2081, 0.6188, 0.1776, 0.6188, 0.2081, 0.6188, 0.2081, 0.6188, 0.1776, 0.4562, 0.2108, 0.4562, 0.2081, 0.4562, 0.2081, 0.4562, 0.2108, 0.4562, 0.2108, 0.4562, 0.2081, 0.4562, 0.2081, 0.4562, 0.2108, 0.4562, 0.1776, 0.4562, 0.2081, 0.45, 0.2125, 0.45, 0.1804, 0.6187, 0.2108, 0.6188, 0.2081, 0.625, 0.2125, 0.625, 0.2153, 0.4271, 0.1804, 0.45, 0.1804, 0.45, 0.2125, 0.4271, 0.2125, 0.375, 0.9304, 0.55, 0.9304, 0.55, 0.9625, 0.375, 0.9625, 0.125, 0.6804, 0.375, 0.6804, 0.375, 0.7125, 0.125, 0.7125, 0.5729, 0.9304, 0.625, 0.9304, 0.625, 0.9625, 0.5729, 0.9625, 0.375, 0.5347, 0.625, 0.5347, 0.625, 0.5375, 0.375, 0.5375, 0.5729, 0.9272, 0.625, 0.9272, 0.625, 0.9304, 0.5729, 0.9304, 0.125, 0.6772, 0.375, 0.6772, 0.375, 0.6804, 0.125, 0.6804, 0.375, 0.9272, 0.55, 0.9272, 0.55, 0.9304, 0.375, 0.9304, 0.4271, 0.1772, 0.45, 0.1772, 0.45, 0.1804, 0.4271, 0.1804, 0.4562, 0.1745, 0.4562, 0.1776, 0.45, 0.1804, 0.45, 0.1772, 0.6187, 0.1745, 0.6188, 0.1776, 0.6188, 0.1776, 0.6188, 0.1745, 0.4562, 0.1745, 0.6188, 0.1745, 0.6188, 0.1776, 0.4562, 0.1776, 0.6188, 0.1745, 0.6188, 0.1776, 0.6188, 0.1776, 0.6188, 0.1745, 0.4562, 0.1745, 0.4562, 0.1776, 0.4563, 0.1776, 0.4563, 0.1745, 0.4562, 0.2081, 0.4563, 0.1776, 0.4563, 0.1776, 0.4562, 0.2081, 0.4562, 0.2081, 0.4563, 0.1776, 0.4563, 0.1776, 0.4562, 0.2081, 0.4562, 0.2081, 0.4563, 0.1776, 0.4563, 0.1776, 0.4562, 0.2081, 0.6188, 0.2081, 0.6188, 0.1776, 0.625, 0.1804, 0.625, 0.2125, 0.375, 0.5375, 0.625, 0.5375, 0.625, 0.5696, 0.375, 0.5696, 0.4562, 0.2081, 0.4562, 0.1776, 0.4562, 0.1776, 0.4562, 0.2081, 0.6187, 0.1745, 0.6188, 0.1776, 0.6188, 0.1776, 0.6187, 0.1745, 0.4562, 0.1745, 0.4562, 0.1776, 0.4562, 0.1776, 0.4562, 0.1745, 0.6188, 0.1776, 0.6188, 0.2081, 0.6188, 0.2081, 0.6188, 0.1776, 0.6188, 0.2312, 0.6188, 0.2438, 0.6188, 0.2438, 0.6188, 0.2312, 0.4562, 0.03338, 0.4563, 0.00625, 0.4563, 0.00625, 0.4563, 0.03338, 0.6188, 0.2438, 0.4562, 0.2437, 0.4563, 0.2438, 0.6188, 0.2438, 0.4563, 0.00625, 0.6187, 0.00625, 0.6187, 0.00625, 0.4563, 0.00625, 0.4562, 0.2081, 0.4562, 0.2081, 0.4562, 0.2081, 0.4562, 0.2081, 0.6187, 0.1745, 0.6188, 0.1776, 0.6188, 0.1776, 0.6187, 0.1745, 0.4562, 0.1776, 0.4562, 0.1745, 0.4562, 0.1745, 0.4562, 0.1776, 0.6188, 0.1776, 0.6188, 0.2081, 0.6188, 0.2081, 0.6188, 0.1776, 0.6188, 0.2312, 0.6188, 0.2438, 0.6187, 0.2438, 0.6187, 0.2312, 0.4563, 0.03338, 0.4563, 0.00625, 0.4563, 0.00625, 0.4563, 0.03338, 0.6188, 0.2438, 0.4563, 0.2438, 0.4563, 0.2438, 0.6187, 0.2438, 0.4563, 0.00625, 0.6187, 0.00625, 0.6187, 0.00625, 0.4563, 0.00625, 0.6188, 0.2081, 0.6188, 0.2108, 0.6188, 0.2108, 0.6188, 0.2081, 0.4562, 0.2312, 0.4562, 0.2108, 0.4562, 0.2108, 0.4563, 0.2312, 0.6188, 0.2081, 0.6188, 0.2108, 0.6188, 0.2108, 0.6188, 0.2081, 0.4562, 0.2312, 0.4562, 0.2108, 0.4562, 0.2108, 0.4562, 0.2312, 0.375, 0.5132, 0.625, 0.5132, 0.625, 0.5347, 0.375, 0.5347, 0.6187, 0.2312, 0.6187, 0.2108, 0.625, 0.2153, 0.625, 0.2368, 0.4562, 0.2312, 0.4562, 0.2108, 0.4562, 0.2108, 0.4562, 0.2312, 0.4562, 0.2312, 0.4562, 0.2108, 0.4562, 0.2108, 0.4562, 0.2312, 0.4562, 0.2312, 0.4562, 0.2108, 0.4562, 0.2108, 0.4562, 0.2312, 0.4562, 0.2081, 0.4562, 0.2108, 0.4562, 0.2108, 0.4562, 0.2081, 0.6188, 0.2081, 0.6188, 0.2108, 0.6187, 0.2108, 0.6188, 0.2081, 0.4562, 0.2081, 0.6188, 0.2081, 0.6187, 0.2108, 0.4562, 0.2108, 0.6188, 0.2081, 0.6188, 0.2108, 0.6188, 0.2108, 0.6188, 0.2081, 0.4562, 0.2081, 0.4562, 0.2108, 0.45, 0.2153, 0.45, 0.2125, 0.4271, 0.2125, 0.45, 0.2125, 0.45, 0.2153, 0.4271, 0.2153, 0.375, 0.9625, 0.55, 0.9625, 0.55, 0.9653, 0.375, 0.9653, 0.125, 0.7125, 0.375, 0.7125, 0.375, 0.7153, 0.125, 0.7153, 0.5729, 0.9625, 0.625, 0.9625, 0.625, 0.9653, 0.5729, 0.9653, 0.4562, 0.2081, 0.4562, 0.1776, 0.4562, 0.1776, 0.4562, 0.2081, 0.6187, 0.1666, 0.6187, 0.1745, 0.6187, 0.1745, 0.6187, 0.1666, 0.4562, 0.1745, 0.4562, 0.1745, 0.4562, 0.1745, 0.4562, 0.1745, 0.6187, 0.1666, 0.6187, 0.1745, 0.6187, 0.1745, 0.6187, 0.1666, 0.4562, 0.1666, 0.4562, 0.1745, 0.4563, 0.1745, 0.4563, 0.1666, 0.6188, 0.1666, 0.6188, 0.1745, 0.6188, 0.1745, 0.6187, 0.1666, 0.4562, 0.1666, 0.6187, 0.1666, 0.6188, 0.1745, 0.4562, 0.1745, 0.6187, 0.1666, 0.6187, 0.1745, 0.6188, 0.1745, 0.6188, 0.1666, 0.4562, 0.1666, 0.4562, 0.1745, 0.45, 0.1772, 0.45, 0.1688, 0.4271, 0.1688, 0.45, 0.1688, 0.45, 0.1772, 0.4271, 0.1772, 0.375, 0.9188, 0.55, 0.9188, 0.55, 0.9272, 0.375, 0.9272, 0.125, 0.6688, 0.375, 0.6688, 0.375, 0.6772, 0.125, 0.6772, 0.5729, 0.9188, 0.625, 0.9188, 0.625, 0.9272, 0.5729, 0.9272, 0.4563, 0.1776, 0.4562, 0.1745, 0.4563, 0.1745, 0.4563, 0.1776, 0.4563, 0.1776, 0.4563, 0.1745, 0.4563, 0.1745, 0.4563, 0.1776, 0.4563, 0.1776, 0.4563, 0.1745, 0.4562, 0.1745, 0.4563, 0.1776, 0.6188, 0.1776, 0.6187, 0.1745, 0.625, 0.1772, 0.625, 0.1804, 0.375, 0.5696, 0.625, 0.5696, 0.625, 0.5728, 0.375, 0.5728, 0.4562, 0.2108, 0.4562, 0.2081, 0.4562, 0.2081, 0.4562, 0.2108, 0.4562, 0.2081, 0.4562, 0.1776, 0.4562, 0.1776, 0.4562, 0.2081, 0.4562, 0.2108, 0.4562, 0.2081, 0.4562, 0.2081, 0.4562, 0.2108, 0.4562, 0.1776, 0.4562, 0.1745, 0.4562, 0.1745, 0.4562, 0.1776, 0.4562, 0.1776, 0.4562, 0.1745, 0.4562, 0.1745, 0.4562, 0.1776, 0.4562, 0.2108, 0.4562, 0.2108, 0.4562, 0.2108, 0.4562, 0.2108, 0.4562, 0.2108, 0.4562, 0.2081, 0.4562, 0.2081, 0.4562, 0.2108, 0.4562, 0.1745, 0.4562, 0.1745, 0.4562, 0.1745, 0.4562, 0.1745, 0.4562, 0.2108, 0.4562, 0.2108, 0.4562, 0.2108, 0.4562, 0.2108, 0.4562, 0.1776, 0.4562, 0.1776, 0.4562, 0.1776, 0.4562, 0.1776, 0.4562, 0.1776, 0.4562, 0.2081, 0.4562, 0.2081, 0.4562, 0.1776, 0.4562, 0.2081, 0.4562, 0.2108, 0.4562, 0.2108, 0.4562, 0.2081, 0.4562, 0.1776, 0.4562, 0.1745, 0.4562, 0.1745, 0.4562, 0.1776, 0.6187, 0.1666, 0.6187, 0.1745, 0.6187, 0.1745, 0.6187, 0.1666, 0.6188, 0.2081, 0.6188, 0.2108, 0.6188, 0.2108, 0.6188, 0.2081, 0.4563, 0.2312, 0.4562, 0.2108, 0.4562, 0.2108, 0.4563, 0.2312, 0.4562, 0.2081, 0.4562, 0.1776, 0.4562, 0.1776, 0.4562, 0.2081, 0.6187, 0.1745, 0.6188, 0.1776, 0.6188, 0.1776, 0.6187, 0.1745, 0.4562, 0.2108, 0.4562, 0.2081, 0.4562, 0.2081, 0.4562, 0.2108, 0.6188, 0.1776, 0.6188, 0.2081, 0.6188, 0.2081, 0.6188, 0.1776, 0.6187, 0.2312, 0.6187, 0.2438, 0.6187, 0.2438, 0.6187, 0.2312, 0.4563, 0.03338, 0.4563, 0.00625, 0.4563, 0.00625, 0.4563, 0.03338, 0.6187, 0.2438, 0.4563, 0.2438, 0.4563, 0.2438, 0.6187, 0.2438, 0.4563, 0.00625, 0.6187, 0.00625, 0.6187, 0.00625, 0.4563, 0.00625, 0.4562, 0.00625, 0.6187, 0.00625, 0.6187, 0.00625, 0.4563, 0.00625, 0.6187, 0.2438, 0.4563, 0.2438, 0.4563, 0.2438, 0.6187, 0.2438, 0.4563, 0.03338, 0.4562, 0.00625, 0.4563, 0.00625, 0.4563, 0.03338, 0.6187, 0.2312, 0.6187, 0.2438, 0.6187, 0.2438, 0.6187, 0.2312, 0.6188, 0.1776, 0.6188, 0.2081, 0.6188, 0.2081, 0.6188, 0.1776, 0.4562, 0.2108, 0.4562, 0.2081, 0.4562, 0.2081, 0.4562, 0.2108, 0.6187, 0.1745, 0.6188, 0.1776, 0.6188, 0.1776, 0.6187, 0.1745, 0.4562, 0.2081, 0.4562, 0.1776, 0.4562, 0.1776, 0.4562, 0.2081, 0.4562, 0.2312, 0.4562, 0.2312, 0.4562, 0.2312, 0.4562, 0.2312, 0.6188, 0.2081, 0.6188, 0.2108, 0.6188, 0.2108, 0.6188, 0.2081, 0.6187, 0.1666, 0.6187, 0.1745, 0.6187, 0.1745, 0.6187, 0.1666, 0.4562, 0.1776, 0.4562, 0.1745, 0.4562, 0.1745, 0.4562, 0.1776, 0.4563, 0.1776, 0.4563, 0.1745, 0.4563, 0.1745, 0.4563, 0.1776, 0.6187, 0.1666, 0.6187, 0.1745, 0.6187, 0.1745, 0.6187, 0.1666, 0.6188, 0.2081, 0.6188, 0.2108, 0.6188, 0.2108, 0.6188, 0.2081, 0.4562, 0.2108, 0.4562, 0.2108, 0.4562, 0.2108, 0.4562, 0.2108, 0.4562, 0.2081, 0.4563, 0.1776, 0.4563, 0.1776, 0.4562, 0.2081, 0.6187, 0.1745, 0.6188, 0.1776, 0.6188, 0.1776, 0.6187, 0.1745, 0.4562, 0.2108, 0.4562, 0.2081, 0.4562, 0.2081, 0.4562, 0.2108, 0.6188, 0.1776, 0.6188, 0.2081, 0.6188, 0.2081, 0.6188, 0.1776, 0.6187, 0.2312, 0.6187, 0.2438, 0.6187, 0.2437, 0.6187, 0.2312, 0.4563, 0.03338, 0.4563, 0.00625, 0.4563, 0.00625, 0.4563, 0.03338, 0.6187, 0.2438, 0.4563, 0.2438, 0.4563, 0.2438, 0.6187, 0.2437, 0.4563, 0.00625, 0.6187, 0.00625, 0.6187, 0.00625, 0.4563, 0.00625, 0.4563, 0.1301, 0.4563, 0.08928, 0.4563, 0.08928, 0.4563, 0.1301, 0.6187, 0.03338, 0.6187, 0.08928, 0.6187, 0.08928, 0.6187, 0.03338, 0.6187, 0.03338, 0.6187, 0.08928, 0.6187, 0.08928, 0.6187, 0.03338, 0.4562, 0.1301, 0.4562, 0.08928, 0.4562, 0.08928, 0.4562, 0.1301, 0.4562, 0.1301, 0.4563, 0.08928, 0.4563, 0.08928, 0.4563, 0.1301, 0.6187, 0.03338, 0.6187, 0.08928, 0.6187, 0.08928, 0.6187, 0.03338, 0.5729, 0.7786, 0.625, 0.7786, 0.625, 0.8374, 0.5729, 0.8374, 0.125, 0.5286, 0.375, 0.5286, 0.375, 0.5874, 0.125, 0.5874, 0.375, 0.7786, 0.55, 0.7786, 0.55, 0.8374, 0.375, 0.8374, 0.4271, 0.02855, 0.45, 0.02855, 0.45, 0.0874, 0.4271, 0.0874, 0.4562, 0.03338, 0.4562, 0.08928, 0.45, 0.0874, 0.45, 0.02855, 0.6187, 0.03338, 0.6187, 0.08928, 0.6187, 0.08928, 0.6188, 0.03338, 0.4562, 0.03338, 0.6187, 0.03338, 0.6187, 0.08928, 0.4562, 0.08928, 0.6188, 0.03338, 0.6187, 0.08928, 0.6187, 0.08928, 0.6187, 0.03338, 0.4562, 0.03338, 0.4562, 0.08928, 0.4563, 0.08928, 0.4563, 0.03338, 0.6187, 0.03338, 0.6187, 0.08928, 0.6187, 0.08928, 0.6187, 0.03338, 0.6187, 0.03338, 0.6187, 0.08928, 0.6187, 0.08928, 0.6187, 0.03338, 0.4562, 0.1301, 0.4562, 0.08928, 0.4562, 0.08928, 0.4562, 0.1301, 0.4562, 0.1301, 0.4562, 0.08928, 0.4562, 0.08928, 0.4562, 0.1301, 0.4562, 0.1301, 0.4562, 0.08928, 0.4563, 0.08928, 0.4563, 0.1301, 0.4563, 0.1301, 0.4563, 0.08928, 0.4563, 0.08928, 0.4563, 0.1301, 0.4563, 0.1301, 0.4563, 0.08928, 0.4562, 0.08928, 0.4562, 0.1301, 0.6187, 0.1301, 0.6187, 0.08928, 0.625, 0.0874, 0.625, 0.1303, 0.375, 0.6197, 0.625, 0.6197, 0.625, 0.6626, 0.375, 0.6626, 0.6187, 0.00625, 0.6187, 0.03338, 0.6187, 0.03338, 0.6187, 0.00625, 0.6187, 0.00625, 0.6187, 0.03338, 0.6187, 0.03338, 0.6187, 0.00625, 0.4562, 0.00625, 0.4562, 0.03338, 0.4563, 0.03338, 0.4562, 0.00625, 0.6187, 0.00625, 0.6188, 0.03338, 0.6187, 0.03338, 0.6187, 0.00625, 0.4562, 0.00625, 0.6187, 0.00625, 0.6187, 0.03338, 0.4562, 0.03338, 0.6187, 0.00625, 0.6187, 0.03338, 0.6188, 0.03338, 0.6187, 0.00625, 0.4562, 0.00625, 0.4562, 0.03338, 0.45, 0.02855, 0.45, 0.0, 0.4271, 0.0, 0.45, 0.0, 0.45, 0.02855, 0.4271, 0.02855, 0.375, 0.75, 0.55, 0.75, 0.55, 0.7786, 0.375, 0.7786, 0.125, 0.5, 0.375, 0.5, 0.375, 0.5286, 0.125, 0.5286, 0.5729, 0.75, 0.625, 0.75, 0.625, 0.7786, 0.5729, 0.7786, 0.6187, 0.00625, 0.6187, 0.03338, 0.6187, 0.03338, 0.6187, 0.00625, 0.6187, 0.00625, 0.6187, 0.03338, 0.6187, 0.03338, 0.6187, 0.00625, 0.6187, 0.00625, 0.6187, 0.03338, 0.6187, 0.03338, 0.6187, 0.00625, 0.4563, 0.08928, 0.4563, 0.08928, 0.4563, 0.08928, 0.4562, 0.08928, 0.4563, 0.03338, 0.4563, 0.08928, 0.4563, 0.08928, 0.4563, 0.03338, 0.4563, 0.08928, 0.4563, 0.03338, 0.4563, 0.03338, 0.4563, 0.08928, 0.4562, 0.08928, 0.4563, 0.03338, 0.4563, 0.03338, 0.4562, 0.08928, 0.4562, 0.08928, 0.4562, 0.08928, 0.4562, 0.08928, 0.4562, 0.08928, 0.4562, 0.08928, 0.4562, 0.03338, 0.4563, 0.03338, 0.4563, 0.08928, 0.4563, 0.08928, 0.4563, 0.03338, 0.4563, 0.03338, 0.4563, 0.08928, 0.4563, 0.08928, 0.4563, 0.03338, 0.4562, 0.03338, 0.4562, 0.08928, 0.6187, 0.08928, 0.6187, 0.03338, 0.625, 0.02855, 0.625, 0.0874, 0.375, 0.6626, 0.625, 0.6626, 0.625, 0.7214, 0.375, 0.7214, 0.4562, 0.08928, 0.4562, 0.03338, 0.4563, 0.03338, 0.4563, 0.08928, 0.4563, 0.03338, 0.4563, 0.03338, 0.4563, 0.03338, 0.4562, 0.03338, 0.4563, 0.08928, 0.4563, 0.03338, 0.4563, 0.03338, 0.4563, 0.08928, 0.4563, 0.03525, 0.4563, 0.0874, 0.4563, 0.08928, 0.4563, 0.03338, 0.4563, 0.0874, 0.4563, 0.0874, 0.4563, 0.08928, 0.4563, 0.08928, 0.4563, 0.03525, 0.4563, 0.03525, 0.4563, 0.03338, 0.4563, 0.03338, 0.4563, 0.03525, 0.4563, 0.03338, 0.4563, 0.03338, 0.4563, 0.03525, 0.4563, 0.0874, 0.4563, 0.0874, 0.4563, 0.03525, 0.4563, 0.03525, 0.4563, 0.03338, 0.4563, 0.08928, 0.4563, 0.03525, 0.4563, 0.03525, 0.4563, 0.03525, 0.4563, 0.03525, 0.4563, 0.0874, 0.4563, 0.03525, 0.4563, 0.03525, 0.4563, 0.0874, 0.4562, 0.08928, 0.4562, 0.08928, 0.4562, 0.08928, 0.4562, 0.08928, 0.4563, 0.08928, 0.4563, 0.0874, 0.4563, 0.0874, 0.4563, 0.08928, 0.4563, 0.0874, 0.4563, 0.0874, 0.4563, 0.0874, 0.4563, 0.0874, 0.4562, 0.03338, 0.4562, 0.08928, 0.4562, 0.08928, 0.4562, 0.03338, 0.6187, 0.00625, 0.6187, 0.03338, 0.6187, 0.03338, 0.6187, 0.00625, 0.4562, 0.1301, 0.4562, 0.08928, 0.4562, 0.08928, 0.4562, 0.1301, 0.6187, 0.03338, 0.6187, 0.08928, 0.6187, 0.08928, 0.6187, 0.03338, 0.4562, 0.1776, 0.4562, 0.1776, 0.4562, 0.1776, 0.4562, 0.1776, 0.4562, 0.1745, 0.4562, 0.1745, 0.4562, 0.1745, 0.4562, 0.1745, 0.4562, 0.2108, 0.4562, 0.2108, 0.4562, 0.2108, 0.4562, 0.2108, 0.4562, 0.1776, 0.4562, 0.1745, 0.4562, 0.1745, 0.4562, 0.1776, 0.4562, 0.2108, 0.4562, 0.2081, 0.4562, 0.2081, 0.4562, 0.2108, 0.6187, 0.1666, 0.6187, 0.1745, 0.6187, 0.1745, 0.6187, 0.1666, 0.4562, 0.2312, 0.4562, 0.2108, 0.4562, 0.2108, 0.4562, 0.2312, 0.6188, 0.2081, 0.6188, 0.2108, 0.6188, 0.2108, 0.6188, 0.2081, 0.4562, 0.2081, 0.4562, 0.2081, 0.4562, 0.2081, 0.4562, 0.2081, 0.4563, 0.00625, 0.6187, 0.00625, 0.6187, 0.00625, 0.4563, 0.00625, 0.6188, 0.2438, 0.4562, 0.2437, 0.4562, 0.2437, 0.6188, 0.2438, 0.4562, 0.03338, 0.4563, 0.00625, 0.4563, 0.00625, 0.4562, 0.03338, 0.6188, 0.2312, 0.6188, 0.2438, 0.6188, 0.2438, 0.6188, 0.2312, 0.6188, 0.1776, 0.6188, 0.2081, 0.6188, 0.2081, 0.6188, 0.1776, 0.6187, 0.1745, 0.6188, 0.1776, 0.6188, 0.1776, 0.6187, 0.1745, 0.4562, 0.2081, 0.4562, 0.1776, 0.4562, 0.1776, 0.4562, 0.2081, 0.4563, 0.03338, 0.4563, 0.03338, 0.4563, 0.03338, 0.4563, 0.03338, 0.6187, 0.00625, 0.6187, 0.03338, 0.6187, 0.03338, 0.6187, 0.00625, 0.4562, 0.1301, 0.4562, 0.08928, 0.4562, 0.08928, 0.4562, 0.1301, 0.6187, 0.03338, 0.6187, 0.08928, 0.6187, 0.08928, 0.6187, 0.03338, 0.4562, 0.1776, 0.4562, 0.1745, 0.4562, 0.1745, 0.4562, 0.1776, 0.6187, 0.1666, 0.6187, 0.1745, 0.6187, 0.1745, 0.6187, 0.1666, 0.6188, 0.2081, 0.6188, 0.2108, 0.6188, 0.2108, 0.6188, 0.2081, 0.4563, 0.2312, 0.4562, 0.2108, 0.4562, 0.2108, 0.4563, 0.2312, 0.4562, 0.2081, 0.4562, 0.1776, 0.4562, 0.1776, 0.4562, 0.2081, 0.6187, 0.1745, 0.6188, 0.1776, 0.6188, 0.1776, 0.6187, 0.1745, 0.4562, 0.2108, 0.4562, 0.2081, 0.4562, 0.2081, 0.4562, 0.2108, 0.6188, 0.1776, 0.6188, 0.2081, 0.6188, 0.2081, 0.6188, 0.1776, 0.6187, 0.2312, 0.6187, 0.2438, 0.6187, 0.2438, 0.6187, 0.2312, 0.4563, 0.03338, 0.4562, 0.00625, 0.4562, 0.00625, 0.4563, 0.03338, 0.6187, 0.2438, 0.4563, 0.2438, 0.4563, 0.2438, 0.6187, 0.2438, 0.4562, 0.00625, 0.6187, 0.00625, 0.6187, 0.00625, 0.4562, 0.00625, 0.4562, 0.08928, 0.4563, 0.03338, 0.4563, 0.03338, 0.4563, 0.08928, 0.6187, 0.00625, 0.6187, 0.03338, 0.6187, 0.03338, 0.6187, 0.00625, 0.6187, 0.03338, 0.6187, 0.08928, 0.6187, 0.08928, 0.6187, 0.03338, 0.4562, 0.1301, 0.4562, 0.08928, 0.4563, 0.08928, 0.4562, 0.1301, 0.4563, 0.00625, 0.6187, 0.00625, 0.6187, 0.00625, 0.4563, 0.00625, 0.6187, 0.2438, 0.4563, 0.2438, 0.4563, 0.2438, 0.6187, 0.2438, 0.4563, 0.03338, 0.4563, 0.00625, 0.4563, 0.00625, 0.4563, 0.03338, 0.6187, 0.2312, 0.6187, 0.2438, 0.6187, 0.2438, 0.6187, 0.2312, 0.6188, 0.1776, 0.6188, 0.2081, 0.6188, 0.2081, 0.6188, 0.1776, 0.4562, 0.2108, 0.4562, 0.2081, 0.4562, 0.2081, 0.4562, 0.2108, 0.6187, 0.1745, 0.6188, 0.1776, 0.6188, 0.1776, 0.6187, 0.1745, 0.4562, 0.2081, 0.4562, 0.1776, 0.4562, 0.1776, 0.4562, 0.2081, 0.4562, 0.2312, 0.4562, 0.2312, 0.4562, 0.2312, 0.4562, 0.2312, 0.6188, 0.2081, 0.6188, 0.2108, 0.6188, 0.2108, 0.6188, 0.2081, 0.6187, 0.1666, 0.6187, 0.1745, 0.6187, 0.1745, 0.6187, 0.1666, 0.4562, 0.1776, 0.4562, 0.1745, 0.4562, 0.1745, 0.4562, 0.1776, 0.4563, 0.03338, 0.4563, 0.03338, 0.4562, 0.03338, 0.4563, 0.03338, 0.4563, 0.08928, 0.4563, 0.03338, 0.4562, 0.03338, 0.4562, 0.08928, 0.4563, 0.08928, 0.4563, 0.08928, 0.4562, 0.08928, 0.4563, 0.08928, 0.6187, 0.00625, 0.6187, 0.03338, 0.6187, 0.03338, 0.6187, 0.00625, 0.6187, 0.03338, 0.6187, 0.08928, 0.6187, 0.08928, 0.6187, 0.03338, 0.4563, 0.1301, 0.4563, 0.08928, 0.4563, 0.08928, 0.4563, 0.1301, 0.4563, 0.00625, 0.6187, 0.00625, 0.6187, 0.00625, 0.4563, 0.00625, 0.6187, 0.2438, 0.4563, 0.2438, 0.4563, 0.2438, 0.6187, 0.2438, 0.4563, 0.03338, 0.4563, 0.00625, 0.4563, 0.00625, 0.4563, 0.03338, 0.6187, 0.2312, 0.6187, 0.2438, 0.6187, 0.2438, 0.6187, 0.2312, 0.6188, 0.1776, 0.6188, 0.2081, 0.6188, 0.2081, 0.6188, 0.1776, 0.4562, 0.2108, 0.4562, 0.2081, 0.4562, 0.2081, 0.4562, 0.2108, 0.6187, 0.1745, 0.6188, 0.1776, 0.6188, 0.1776, 0.6187, 0.1745, 0.4562, 0.2081, 0.4562, 0.1776, 0.4563, 0.1776, 0.4562, 0.2081, 0.4562, 0.2108, 0.4562, 0.2312, 0.4562, 0.2312, 0.4562, 0.2108, 0.6188, 0.2081, 0.6188, 0.2108, 0.6188, 0.2108, 0.6188, 0.2081, 0.6187, 0.1666, 0.6187, 0.1745, 0.6187, 0.1745, 0.6187, 0.1666, 0.4562, 0.1776, 0.4562, 0.1745, 0.4563, 0.1745, 0.4563, 0.1776, 0.4563, 0.03338, 0.4563, 0.03338, 0.4563, 0.03338, 0.4563, 0.03338, 0.6187, 0.00625, 0.6187, 0.03338, 0.6187, 0.03338, 0.6187, 0.00625, 0.4563, 0.1301, 0.4563, 0.08928, 0.4563, 0.08928, 0.4563, 0.1301, 0.6187, 0.03338, 0.6187, 0.08928, 0.6187, 0.08928, 0.6187, 0.03338, 0.4563, 0.1776, 0.4563, 0.1745, 0.4563, 0.1745, 0.4563, 0.1776, 0.6187, 0.1666, 0.6187, 0.1745, 0.6187, 0.1745, 0.6187, 0.1666, 0.6188, 0.2081, 0.6188, 0.2108, 0.6188, 0.2108, 0.6188, 0.2081, 0.4562, 0.2312, 0.4562, 0.2312, 0.4562, 0.2312, 0.4562, 0.2312, 0.4562, 0.2081, 0.4563, 0.1776, 0.4563, 0.1776, 0.4562, 0.2081, 0.6187, 0.1745, 0.6188, 0.1776, 0.6188, 0.1776, 0.6187, 0.1745, 0.4562, 0.2108, 0.4562, 0.2081, 0.4562, 0.2081, 0.4562, 0.2108, 0.6188, 0.1776, 0.6188, 0.2081, 0.6188, 0.2081, 0.6188, 0.1776, 0.6187, 0.2312, 0.6187, 0.2437, 0.6187, 0.2437, 0.6187, 0.2312, 0.4563, 0.03338, 0.4563, 0.00625, 0.4562, 0.00625, 0.4563, 0.03338, 0.6187, 0.2437, 0.4563, 0.2438, 0.4563, 0.2438, 0.6187, 0.2437, 0.4563, 0.00625, 0.6187, 0.00625, 0.6187, 0.00625, 0.4562, 0.00625, 0.4562, 0.08928, 0.4563, 0.03338, 0.4563, 0.03338, 0.4562, 0.08928, 0.4562, 0.08928, 0.4562, 0.03338, 0.4563, 0.03338, 0.4562, 0.08928, 0.4563, 0.03338, 0.4563, 0.08928, 0.4563, 0.08928, 0.4563, 0.03338, 0.4563, 0.08928, 0.4563, 0.03338, 0.4563, 0.03338, 0.4563, 0.08928, 0.4563, 0.03338, 0.4562, 0.08928, 0.4562, 0.08928, 0.4563, 0.03338, 0.4563, 0.03338, 0.4563, 0.03338, 0.4563, 0.03338, 0.4563, 0.03338, 0.4563, 0.03338, 0.4563, 0.03338, 0.4563, 0.03338, 0.4563, 0.03338, 0.4563, 0.08928, 0.4563, 0.03338, 0.4563, 0.03338, 0.4563, 0.08928, 0.4563, 0.03338, 0.4562, 0.08928, 0.4562, 0.08928, 0.4563, 0.03338, 0.4562, 0.03338, 0.4563, 0.03338, 0.4563, 0.03338, 0.4562, 0.03338, 0.4562, 0.08928, 0.4563, 0.03338, 0.4563, 0.03338, 0.4562, 0.08928, 0.4563, 0.08928, 0.4563, 0.08928, 0.4563, 0.08928, 0.4563, 0.08928, 0.4562, 0.08928, 0.4562, 0.03338, 0.4562, 0.03338, 0.4562, 0.08928, 0.4563, 0.08928, 0.4563, 0.08928, 0.4563, 0.08928, 0.4563, 0.08928, 0.6187, 0.08928, 0.6187, 0.1301, 0.6187, 0.1301, 0.6187, 0.08928, 0.4563, 0.1745, 0.4563, 0.1745, 0.4563, 0.1745, 0.4563, 0.1745, 0.6187, 0.08928, 0.6187, 0.1301, 0.6187, 0.1301, 0.6187, 0.08928, 0.4562, 0.1745, 0.4562, 0.1745, 0.4562, 0.1745, 0.4562, 0.1745, 0.6187, 0.08928, 0.6187, 0.1301, 0.6187, 0.1301, 0.6187, 0.08928, 0.4562, 0.1301, 0.4562, 0.1301, 0.4562, 0.1301, 0.4562, 0.1301, 0.6187, 0.08928, 0.6187, 0.1301, 0.6187, 0.1301, 0.6187, 0.08928, 0.4562, 0.1666, 0.4562, 0.1301, 0.4562, 0.1301, 0.4562, 0.1666, 0.6187, 0.08928, 0.6187, 0.1301, 0.6187, 0.1301, 0.6187, 0.08928, 0.4562, 0.1666, 0.4562, 0.1301, 0.4562, 0.1301, 0.4562, 0.1666, 0.375, 0.5812, 0.625, 0.5812, 0.625, 0.6197, 0.375, 0.6197, 0.6187, 0.1666, 0.6187, 0.1301, 0.625, 0.1303, 0.625, 0.1688, 0.4563, 0.1666, 0.4563, 0.1301, 0.4562, 0.1301, 0.4562, 0.1666, 0.4563, 0.1666, 0.4563, 0.1301, 0.4563, 0.1301, 0.4563, 0.1666, 0.4562, 0.1666, 0.4562, 0.1301, 0.4563, 0.1301, 0.4563, 0.1666, 0.4562, 0.1666, 0.4562, 0.1301, 0.4562, 0.1301, 0.4562, 0.1666, 0.4562, 0.1666, 0.4562, 0.1301, 0.4562, 0.1301, 0.4562, 0.1666, 0.4563, 0.1301, 0.4563, 0.1301, 0.4563, 0.1301, 0.4563, 0.1301, 0.4562, 0.1745, 0.4562, 0.1745, 0.4562, 0.1745, 0.4562, 0.1745, 0.4562, 0.1301, 0.4563, 0.1301, 0.4563, 0.1301, 0.4562, 0.1301, 0.6187, 0.08928, 0.6187, 0.1301, 0.6187, 0.1301, 0.6187, 0.08928, 0.6187, 0.08928, 0.6187, 0.1301, 0.6187, 0.1301, 0.6187, 0.08928, 0.6187, 0.08928, 0.6187, 0.1301, 0.6187, 0.1301, 0.6187, 0.08928, 0.5729, 0.8374, 0.625, 0.8374, 0.625, 0.8803, 0.5729, 0.8803, 0.125, 0.5874, 0.375, 0.5874, 0.375, 0.6303, 0.125, 0.6303, 0.375, 0.8374, 0.55, 0.8374, 0.55, 0.8803, 0.375, 0.8803, 0.4562, 0.08928, 0.4562, 0.1301, 0.45, 0.1303, 0.45, 0.0874, 0.6187, 0.08928, 0.6187, 0.1301, 0.6187, 0.1301, 0.6187, 0.08928, 0.4562, 0.08928, 0.6187, 0.08928, 0.6187, 0.1301, 0.4562, 0.1301, 0.6187, 0.08928, 0.6187, 0.1301, 0.6187, 0.1301, 0.6187, 0.08928, 0.4562, 0.08928, 0.4562, 0.1301, 0.4563, 0.1301, 0.4563, 0.08928, 0.6187, 0.08928, 0.6187, 0.1301, 0.6187, 0.1301, 0.6187, 0.08928, 0.6187, 0.08928, 0.6187, 0.1301, 0.6187, 0.1301, 0.6187, 0.08928, 0.4562, 0.1301, 0.4562, 0.1301, 0.4562, 0.1301, 0.4562, 0.1301, 0.4562, 0.1745, 0.4562, 0.1745, 0.4562, 0.1745, 0.4562, 0.1745, 0.4562, 0.1745, 0.4562, 0.1745, 0.4562, 0.1745, 0.4562, 0.1745, 0.4563, 0.1301, 0.4563, 0.1301, 0.4563, 0.1301, 0.4563, 0.1301, 0.4562, 0.1666, 0.4562, 0.1301, 0.4562, 0.1301, 0.4562, 0.1666, 0.4563, 0.1301, 0.4563, 0.1301, 0.4563, 0.1301, 0.4563, 0.1301, 0.4563, 0.1301, 0.4563, 0.1301, 0.4563, 0.1301, 0.4563, 0.1301, 0.4562, 0.1301, 0.4562, 0.1301, 0.4562, 0.1301, 0.4562, 0.1301, 0.4563, 0.1666, 0.4563, 0.1745, 0.4563, 0.1745, 0.4563, 0.1666, 0.4563, 0.1745, 0.4563, 0.1745, 0.4563, 0.1745, 0.4563, 0.1745, 0.4562, 0.1745, 0.4562, 0.1745, 0.4562, 0.1745, 0.4562, 0.1745, 0.4563, 0.1745, 0.4562, 0.1745, 0.4562, 0.1745, 0.4563, 0.1745, 0.4563, 0.1301, 0.4563, 0.1301, 0.4563, 0.1301, 0.4563, 0.1301, 0.4562, 0.1666, 0.4562, 0.1301, 0.4562, 0.1301, 0.4562, 0.1666, 0.4563, 0.1666, 0.4563, 0.1301, 0.4563, 0.1301, 0.4563, 0.1666, 0.4563, 0.1666, 0.4563, 0.1301, 0.4563, 0.1301, 0.4563, 0.1666, 0.4562, 0.1666, 0.4562, 0.1301, 0.4562, 0.1301, 0.4562, 0.1666, 0.4562, 0.1666, 0.4562, 0.1301, 0.4563, 0.1301, 0.4563, 0.1666, 0.4562, 0.1666, 0.4562, 0.1301, 0.4562, 0.1301, 0.4562, 0.1666, 0.4563, 0.1666, 0.4563, 0.1301, 0.4563, 0.1301, 0.4563, 0.1666, 0.4562, 0.1301, 0.4563, 0.1301, 0.4563, 0.1301, 0.4562, 0.1301, 0.4563, 0.1745, 0.4562, 0.1745, 0.4562, 0.1745, 0.4563, 0.1745, 0.4562, 0.1745, 0.4562, 0.1745, 0.4562, 0.1745, 0.4562, 0.1745, 0.4562, 0.1301, 0.4562, 0.1301, 0.4562, 0.1301, 0.4562, 0.1301, 0.4563, 0.1301, 0.4563, 0.1301, 0.4563, 0.1301, 0.4563, 0.1301, 0.4563, 0.1745, 0.4563, 0.1745, 0.4563, 0.1745, 0.4563, 0.1745, 0.4563, 0.1745, 0.4563, 0.1745, 0.4563, 0.1745, 0.4563, 0.1745, 0.4563, 0.1666, 0.4563, 0.1745, 0.4563, 0.1745, 0.4563, 0.1666, 0.4562, 0.1666, 0.4562, 0.1301, 0.4562, 0.1301, 0.4562, 0.1666, 0.6187, 0.08928, 0.6187, 0.1301, 0.6187, 0.1301, 0.6187, 0.08928, 0.4563, 0.00625, 0.6187, 0.00625, 0.6187, 0.00625, 0.4562, 0.00625, 0.6187, 0.2438, 0.4563, 0.2438, 0.4563, 0.2438, 0.6187, 0.2438, 0.4563, 0.03338, 0.4563, 0.00625, 0.4562, 0.00625, 0.4563, 0.03338, 0.6187, 0.2312, 0.6187, 0.2438, 0.6187, 0.2438, 0.6187, 0.2312, 0.6188, 0.1776, 0.6188, 0.2081, 0.6188, 0.2081, 0.6188, 0.1776, 0.4562, 0.2108, 0.4562, 0.2081, 0.4562, 0.2081, 0.4562, 0.2108, 0.6187, 0.1745, 0.6188, 0.1776, 0.6188, 0.1776, 0.6187, 0.1745, 0.4562, 0.2081, 0.4562, 0.1776, 0.4562, 0.1776, 0.4562, 0.2081, 0.4563, 0.2312, 0.4562, 0.2108, 0.4562, 0.2108, 0.4563, 0.2312, 0.6188, 0.2081, 0.6188, 0.2108, 0.6188, 0.2108, 0.6188, 0.2081, 0.6187, 0.1666, 0.6187, 0.1745, 0.6187, 0.1745, 0.6187, 0.1666, 0.4562, 0.1776, 0.4562, 0.1745, 0.4562, 0.1745, 0.4562, 0.1776, 0.6187, 0.03338, 0.6187, 0.08928, 0.6187, 0.08928, 0.6187, 0.03338, 0.4562, 0.1301, 0.4562, 0.08928, 0.4562, 0.08928, 0.4562, 0.1301, 0.6187, 0.00625, 0.6187, 0.03338, 0.6187, 0.03338, 0.6187, 0.00625, 0.4562, 0.08928, 0.4563, 0.03338, 0.4563, 0.03338, 0.4562, 0.08928, 0.4562, 0.1666, 0.4562, 0.1301, 0.4562, 0.1301, 0.4562, 0.1666, 0.6187, 0.08928, 0.6187, 0.1301, 0.6187, 0.1301, 0.6187, 0.08928, 0.4562, 0.2081, 0.4562, 0.1776, 0.4562, 0.1776, 0.4562, 0.2081, 0.6187, 0.1745, 0.6188, 0.1776, 0.6188, 0.1776, 0.6187, 0.1745, 0.6188, 0.1776, 0.6188, 0.2081, 0.6188, 0.2081, 0.6188, 0.1776, 0.6187, 0.2312, 0.6188, 0.2438, 0.6188, 0.2438, 0.6188, 0.2312, 0.4562, 0.03338, 0.4562, 0.00625, 0.4563, 0.00625, 0.4562, 0.03338, 0.6188, 0.2438, 0.4562, 0.2437, 0.4562, 0.2437, 0.6188, 0.2438, 0.4562, 0.00625, 0.6187, 0.00625, 0.6187, 0.00625, 0.4563, 0.00625, 0.4562, 0.2081, 0.4562, 0.2081, 0.4562, 0.2081, 0.4562, 0.2081, 0.6188, 0.2081, 0.6187, 0.2108, 0.6188, 0.2108, 0.6188, 0.2081, 0.4562, 0.2312, 0.4562, 0.2108, 0.4562, 0.2108, 0.4562, 0.2312, 0.6187, 0.1666, 0.6187, 0.1745, 0.6187, 0.1745, 0.6187, 0.1666, 0.4562, 0.2108, 0.4562, 0.2081, 0.4562, 0.2081, 0.4562, 0.2108, 0.4562, 0.1776, 0.4562, 0.1745, 0.4562, 0.1745, 0.4562, 0.1776, 0.4562, 0.1745, 0.4562, 0.1745, 0.4562, 0.1745, 0.4562, 0.1745, 0.6187, 0.03338, 0.6187, 0.08928, 0.6187, 0.08928, 0.6187, 0.03338, 0.4562, 0.1301, 0.4562, 0.08928, 0.4562, 0.08928, 0.4562, 0.1301, 0.6187, 0.00625, 0.6187, 0.03338, 0.6187, 0.03338, 0.6187, 0.00625, 0.4562, 0.08928, 0.4562, 0.03338, 0.4562, 0.03338, 0.4562, 0.08928, 0.4562, 0.1776, 0.4562, 0.1776, 0.4562, 0.1776, 0.4562, 0.1776, 0.4562, 0.2108, 0.4562, 0.2108, 0.4562, 0.2108, 0.4562, 0.2108, 0.4562, 0.08928, 0.4562, 0.03338, 0.4562, 0.03338, 0.4562, 0.08928, 0.4562, 0.08928, 0.4563, 0.03338, 0.4563, 0.03338, 0.4562, 0.08928, 0.4562, 0.08928, 0.4562, 0.08928, 0.4562, 0.08928, 0.4562, 0.08928, 0.4562, 0.08928, 0.4563, 0.03338, 0.4563, 0.03338, 0.4562, 0.08928, 0.4562, 0.08928, 0.4562, 0.03338, 0.4562, 0.03338, 0.4562, 0.08928, 0.4563, 0.03338, 0.4562, 0.08928, 0.4562, 0.08928, 0.4563, 0.03338, 0.4562, 0.03338, 0.4562, 0.03338, 0.4562, 0.03338, 0.4562, 0.03338, 0.4562, 0.08928, 0.4562, 0.08928, 0.4562, 0.08928, 0.4562, 0.08928, 0.375, 0.0874, 0.4271, 0.0874, 0.4271, 0.1303, 0.375, 0.1303, 0.55, 0.8374, 0.5729, 0.8374, 0.5729, 0.8803, 0.55, 0.8803, 0.55, 0.75, 0.5729, 0.75, 0.5729, 0.7786, 0.55, 0.7786, 0.375, 0.0, 0.4271, 0.0, 0.4271, 0.02855, 0.375, 0.02855, 0.375, 0.02855, 0.4271, 0.02855, 0.4271, 0.0874, 0.375, 0.0874, 0.55, 0.7786, 0.5729, 0.7786, 0.5729, 0.8374, 0.55, 0.8374, 0.55, 0.9188, 0.5729, 0.9188, 0.5729, 0.9272, 0.55, 0.9272, 0.375, 0.1688, 0.4271, 0.1688, 0.4271, 0.1772, 0.375, 0.1772, 0.55, 0.9625, 0.5729, 0.9625, 0.5729, 0.9653, 0.55, 0.9653, 0.375, 0.2125, 0.4271, 0.2125, 0.4271, 0.2153, 0.375, 0.2153, 0.375, 0.1772, 0.4271, 0.1772, 0.4271, 0.1804, 0.375, 0.1804, 0.55, 0.9272, 0.5729, 0.9272, 0.5729, 0.9304, 0.55, 0.9304, 0.55, 0.9304, 0.5729, 0.9304, 0.5729, 0.9625, 0.55, 0.9625, 0.375, 0.1804, 0.4271, 0.1804, 0.4271, 0.2125, 0.375, 0.2125, 0.375, 0.2368, 0.4271, 0.2368, 0.4271, 0.25, 0.375, 0.25, 0.375, 0.25, 0.625, 0.25, 0.625, 0.3021, 0.375, 0.3021, 0.625, 0.675, 0.875, 0.675, 0.875, 0.6979, 0.625, 0.6979, 0.55, 0.9868, 0.5729, 0.9868, 0.5729, 1.0, 0.55, 1.0, 0.375, 0.1303, 0.4271, 0.1303, 0.4271, 0.1688, 0.375, 0.1688, 0.55, 0.8803, 0.5729, 0.8803, 0.5729, 0.9188, 0.55, 0.9188, 0.6187, 0.1301, 0.6187, 0.1666, 0.6187, 0.1666, 0.6187, 0.1301, 0.4562, 0.1745, 0.4562, 0.1666, 0.4562, 0.1666, 0.4562, 0.1745, 0.6187, 0.1301, 0.6187, 0.1666, 0.6187, 0.1666, 0.6187, 0.1301, 0.4562, 0.1745, 0.4562, 0.1666, 0.4562, 0.1666, 0.4562, 0.1745, 0.4563, 0.1301, 0.4563, 0.1666, 0.4563, 0.1666, 0.4563, 0.1301, 0.4563, 0.1745, 0.4563, 0.1666, 0.4563, 0.1666, 0.4563, 0.1745, 0.4562, 0.1745, 0.4562, 0.1666, 0.4562, 0.1666, 0.4562, 0.1745, 0.4562, 0.1745, 0.4562, 0.1666, 0.4563, 0.1666, 0.4562, 0.1745, 0.4562, 0.1745, 0.4562, 0.1666, 0.4562, 0.1666, 0.4562, 0.1745, 0.4562, 0.1745, 0.4563, 0.1666, 0.4563, 0.1666, 0.4563, 0.1745, 0.4563, 0.1745, 0.4563, 0.1666, 0.4563, 0.1666, 0.4563, 0.1745, 0.4562, 0.1745, 0.4562, 0.1666, 0.4562, 0.1666, 0.4562, 0.1745, 0.4563, 0.1301, 0.4563, 0.1666, 0.4563, 0.1666, 0.4563, 0.1301, 0.4562, 0.1745, 0.4562, 0.1666, 0.4562, 0.1666, 0.4562, 0.1745, 0.4562, 0.1745, 0.4562, 0.1666, 0.4562, 0.1666, 0.4562, 0.1745, 0.4562, 0.1745, 0.4562, 0.1666, 0.4562, 0.1666, 0.4562, 0.1745, 0.4562, 0.1745, 0.4562, 0.1666, 0.4563, 0.1666, 0.4563, 0.1745, 0.4563, 0.1745, 0.4563, 0.1666, 0.4563, 0.1666, 0.4563, 0.1745, 0.4563, 0.1745, 0.4563, 0.1666, 0.4562, 0.1666, 0.4562, 0.1745, 0.6187, 0.1745, 0.6187, 0.1666, 0.625, 0.1688, 0.625, 0.1772, 0.375, 0.5728, 0.625, 0.5728, 0.625, 0.5812, 0.375, 0.5812, 0.4562, 0.1745, 0.4562, 0.1666, 0.4562, 0.1666, 0.4562, 0.1745, 0.4562, 0.1745, 0.4562, 0.1666, 0.4562, 0.1666, 0.4562, 0.1745, 0.6187, 0.1301, 0.6187, 0.1666, 0.6187, 0.1666, 0.6187, 0.1301, 0.6187, 0.1301, 0.6187, 0.1666, 0.6187, 0.1666, 0.6187, 0.1301, 0.6187, 0.1301, 0.6187, 0.1666, 0.6187, 0.1666, 0.6187, 0.1301, 0.6187, 0.1301, 0.6187, 0.1666, 0.6187, 0.1666, 0.6187, 0.1301, 0.6187, 0.1301, 0.6187, 0.1666, 0.6187, 0.1666, 0.6187, 0.1301, 0.6187, 0.1301, 0.6187, 0.1666, 0.6187, 0.1666, 0.6187, 0.1301, 0.6187, 0.1301, 0.6187, 0.1666, 0.6187, 0.1666, 0.6187, 0.1301, 0.6187, 0.1301, 0.6187, 0.1666, 0.6187, 0.1666, 0.6187, 0.1301, 0.5729, 0.8803, 0.625, 0.8803, 0.625, 0.9188, 0.5729, 0.9188, 0.125, 0.6303, 0.375, 0.6303, 0.375, 0.6688, 0.125, 0.6688, 0.375, 0.8803, 0.55, 0.8803, 0.55, 0.9188, 0.375, 0.9188, 0.4562, 0.1301, 0.4562, 0.1666, 0.45, 0.1688, 0.45, 0.1303, 0.6187, 0.1301, 0.6187, 0.1666, 0.6188, 0.1666, 0.6187, 0.1301, 0.4562, 0.1301, 0.6187, 0.1301, 0.6187, 0.1666, 0.4562, 0.1666, 0.6187, 0.1301, 0.6188, 0.1666, 0.6187, 0.1666, 0.6187, 0.1301, 0.4562, 0.1301, 0.4562, 0.1666, 0.4563, 0.1666, 0.4563, 0.1301, 0.6187, 0.1301, 0.6187, 0.1666, 0.6187, 0.1666, 0.6187, 0.1301, 0.6187, 0.1301, 0.6187, 0.1666, 0.6187, 0.1666, 0.6187, 0.1301, 0.4271, 0.0874, 0.45, 0.0874, 0.45, 0.0874, 0.4271, 0.0874, 0.4271, 0.1688, 0.4271, 0.1303, 0.4271, 0.1303, 0.4271, 0.1688, 0.45, 0.1303, 0.45, 0.1688, 0.45, 0.1688, 0.45, 0.1303, 0.45, 0.1688, 0.4271, 0.1688, 0.4271, 0.1688, 0.45, 0.1688, 0.45, 0.0874, 0.45, 0.1303, 0.45, 0.1303, 0.45, 0.0874, 0.4271, 0.1303, 0.4271, 0.0874, 0.4271, 0.0874, 0.4271, 0.1303, 0.4487, 0.08865, 0.4487, 0.1291, 0.4487, 0.1291, 0.4487, 0.1233, 0.4487, 0.09438, 0.4487, 0.08865, 0.4487, 0.1291, 0.4284, 0.1291, 0.4284, 0.1291, 0.4487, 0.1291, 0.4487, 0.1316, 0.4284, 0.1316, 0.4271, 0.1303, 0.45, 0.1303, 0.4488, 0.1675, 0.4487, 0.1316, 0.45, 0.1303, 0.45, 0.1688, 0.4284, 0.1316, 0.4284, 0.1675, 0.4271, 0.1688, 0.4271, 0.1303, 0.4284, 0.1675, 0.4488, 0.1675, 0.45, 0.1688, 0.4271, 0.1688, 0.4487, 0.1291, 0.4487, 0.08865, 0.45, 0.0874, 0.45, 0.1303, 0.4487, 0.08865, 0.4284, 0.08865, 0.4271, 0.0874, 0.45, 0.0874, 0.4284, 0.1291, 0.4487, 0.1291, 0.45, 0.1303, 0.4271, 0.1303, 0.4284, 0.08865, 0.4284, 0.1291, 0.4271, 0.1303, 0.4271, 0.0874, 0.4284, 0.08865, 0.4487, 0.08865, 0.4487, 0.08865, 0.4284, 0.08865, 0.4487, 0.1316, 0.4488, 0.1675, 0.4488, 0.1675, 0.4488, 0.1618, 0.4487, 0.1373, 0.4487, 0.1316, 0.4284, 0.1675, 0.4284, 0.1316, 0.4284, 0.1316, 0.4284, 0.1373, 0.4284, 0.1618, 0.4284, 0.1675, 0.4284, 0.1291, 0.4284, 0.08865, 0.4284, 0.08865, 0.4284, 0.09438, 0.4284, 0.1233, 0.4284, 0.1291, 0.4284, 0.09438, 0.4487, 0.09438, 0.4487, 0.1233, 0.4284, 0.1233, 0.4488, 0.1675, 0.4284, 0.1675, 0.4284, 0.1675, 0.4488, 0.1675, 0.4284, 0.1373, 0.4488, 0.1373, 0.4488, 0.1618, 0.4284, 0.1618, 0.4488, 0.1373, 0.4284, 0.1373, 0.4284, 0.1316, 0.4487, 0.1316, 0.4488, 0.1675, 0.4284, 0.1675, 0.4284, 0.1618, 0.4488, 0.1618, 0.4487, 0.09438, 0.4284, 0.09438, 0.4284, 0.08865, 0.4487, 0.08865, 0.4487, 0.1291, 0.4284, 0.1291, 0.4284, 0.1233, 0.4487, 0.1233, 0.4284, 0.1316, 0.4487, 0.1316, 0.4487, 0.1316, 0.4284, 0.1316, 0.55, 0.9653, 0.5729, 0.9653, 0.5729, 0.9868, 0.55, 0.9868, 0.375, 0.2153, 0.4271, 0.2153, 0.4271, 0.2368, 0.375, 0.2368, 0.4562, 0.2437, 0.4562, 0.2312, 0.4562, 0.2312, 0.4562, 0.2437, 0.6187, 0.2108, 0.6187, 0.2312, 0.6188, 0.2312, 0.6188, 0.2108, 0.4563, 0.2438, 0.4563, 0.2312, 0.4563, 0.2312, 0.4563, 0.2438, 0.6188, 0.2108, 0.6187, 0.2312, 0.6187, 0.2312, 0.6188, 0.2108, 0.6188, 0.2108, 0.6187, 0.2312, 0.6187, 0.2312, 0.6188, 0.2108, 0.4563, 0.2438, 0.4562, 0.2312, 0.4562, 0.2312, 0.4563, 0.2438, 0.4563, 0.2438, 0.4562, 0.2312, 0.4562, 0.2312, 0.4563, 0.2438, 0.6188, 0.2108, 0.6187, 0.2312, 0.6187, 0.2312, 0.6188, 0.2108, 0.4563, 0.2438, 0.4563, 0.2312, 0.4562, 0.2312, 0.4563, 0.2438, 0.6188, 0.2108, 0.6187, 0.2312, 0.6187, 0.2312, 0.6188, 0.2108, 0.6188, 0.2108, 0.6187, 0.2312, 0.6187, 0.2312, 0.6188, 0.2108, 0.4563, 0.2438, 0.4563, 0.2312, 0.4563, 0.2312, 0.4563, 0.2438, 0.6188, 0.2108, 0.6188, 0.2312, 0.6188, 0.2312, 0.6188, 0.2108, 0.4562, 0.2437, 0.4562, 0.2312, 0.4562, 0.2312, 0.4562, 0.2437, 0.6188, 0.2108, 0.6187, 0.2312, 0.6187, 0.2312, 0.6188, 0.2108, 0.4563, 0.2438, 0.4562, 0.2312, 0.4562, 0.2312, 0.4563, 0.2438, 0.4563, 0.2438, 0.4563, 0.2312, 0.4563, 0.2312, 0.4563, 0.2438, 0.6188, 0.2108, 0.6187, 0.2312, 0.6187, 0.2312, 0.6188, 0.2108, 0.6188, 0.2108, 0.6187, 0.2312, 0.6187, 0.2312, 0.6188, 0.2108, 0.4563, 0.2438, 0.4562, 0.2312, 0.4562, 0.2312, 0.4563, 0.2438, 0.4562, 0.2437, 0.4562, 0.2312, 0.4562, 0.2312, 0.4562, 0.2437, 0.4563, 0.2438, 0.4562, 0.2312, 0.4562, 0.2312, 0.4562, 0.2437, 0.4562, 0.2437, 0.4562, 0.2312, 0.4562, 0.2312, 0.4562, 0.2437, 0.6188, 0.2438, 0.6187, 0.2312, 0.625, 0.2368, 0.625, 0.25, 0.375, 0.5, 0.625, 0.5, 0.625, 0.5132, 0.375, 0.5132, 0.4562, 0.2437, 0.4562, 0.2312, 0.4562, 0.2312, 0.4563, 0.2438, 0.4563, 0.2438, 0.4562, 0.2312, 0.4563, 0.2312, 0.4563, 0.2438, 0.6188, 0.2108, 0.6188, 0.2312, 0.6187, 0.2312, 0.6188, 0.2108, 0.6188, 0.2108, 0.6188, 0.2312, 0.6188, 0.2312, 0.6188, 0.2108, 0.4562, 0.2108, 0.4562, 0.2312, 0.4562, 0.2312, 0.4562, 0.2108, 0.6188, 0.2108, 0.6188, 0.2312, 0.6187, 0.2312, 0.6187, 0.2108, 0.4562, 0.2108, 0.6187, 0.2108, 0.6187, 0.2312, 0.4562, 0.2312, 0.6188, 0.2108, 0.6187, 0.2312, 0.6188, 0.2312, 0.6188, 0.2108, 0.4562, 0.2108, 0.4562, 0.2312, 0.45, 0.2368, 0.45, 0.2153, 0.4271, 0.2153, 0.45, 0.2153, 0.45, 0.2368, 0.4271, 0.2368, 0.375, 0.9653, 0.55, 0.9653, 0.55, 0.9868, 0.375, 0.9868, 0.125, 0.7153, 0.375, 0.7153, 0.375, 0.7368, 0.125, 0.7368, 0.5729, 0.9653, 0.625, 0.9653, 0.625, 0.9868, 0.5729, 0.9868, 0.4562, 0.2312, 0.4562, 0.2108, 0.4562, 0.2108, 0.4562, 0.2312, 0.4563, 0.2312, 0.4562, 0.2108, 0.4562, 0.2108, 0.4563, 0.2312, 0.4562, 0.2312, 0.4562, 0.2108, 0.4562, 0.2108, 0.4562, 0.2312, 0.4563, 0.2312, 0.4562, 0.2108, 0.4562, 0.2108, 0.4562, 0.2312, 0.4562, 0.2312, 0.4562, 0.2108, 0.4562, 0.2108, 0.4562, 0.2312, 0.4562, 0.2312, 0.4562, 0.2108, 0.4562, 0.2108, 0.4562, 0.2312, 0.4562, 0.2108, 0.4562, 0.2108, 0.4562, 0.2108, 0.4562, 0.2108, 0.4562, 0.2108, 0.4562, 0.2108, 0.4562, 0.2108, 0.4562, 0.2108, 0.4562, 0.2312, 0.4562, 0.2312, 0.4562, 0.2312, 0.4562, 0.2312, 0.4562, 0.2312, 0.4563, 0.2312, 0.4563, 0.2312, 0.4562, 0.2312, 0.4563, 0.2312, 0.4563, 0.2312, 0.4563, 0.2312, 0.4563, 0.2312, 0.4562, 0.2108, 0.4562, 0.2108, 0.4562, 0.2108, 0.4562, 0.2108, 0.4562, 0.2108, 0.4562, 0.2108, 0.4562, 0.2108, 0.4562, 0.2108, 0.4562, 0.2108, 0.4562, 0.2108, 0.4562, 0.2108, 0.4562, 0.2108])
me_cube.materials.append(mat_material)
me_cube.use_remesh_preserve_volume = False
me_cube.use_remesh_preserve_attributes = False
me_cube.use_mirror_vertex_groups = False
me_cube.update()

# ---- objects
ob_cube = bpy.data.objects.new('Cube', me_cube)

# ---- transforms, parenting, visibility, modifiers, constraints
ob_cube.location = (0.0, 0.0, 0.0)
ob_cube.scale = (8.0, 8.0, 0.5)
ob_cube.lock_rotations_4d = False
ob_cube.empty_display_type = 'ARROWS'
ob_cube.lineart.crease_threshold = 0.0

# ---- collection membership
col_collection.objects.link(ob_cube)

# ---- scene / render settings (as saved in the file)
scene.frame_start = 1; scene.frame_end = 250; scene.frame_set(1)
scene.render.engine = 'BLENDER_EEVEE_NEXT'
scene.cycles.use_denoising = False
scene.cycles.samples = 128
scene.cycles.sampling_pattern = 'TABULATED_SOBOL'
scene.cycles.use_adaptive_sampling = False
scene.cycles.use_light_tree = False
scene.view_settings.view_transform = 'Filmic'
bpy.context.view_layer.update()

# ---- added for rendering (the .blend has no active camera and no usable light): camera, sun
cam_auto = bpy.data.cameras.new('AutoCamera')
cam_auto.lens = 50.0
cam_auto.sensor_width = 36.0
cam_auto.clip_end = 1000.0
ob_auto_camera = bpy.data.objects.new('AutoCamera', cam_auto)
scene.collection.objects.link(ob_auto_camera)
ob_auto_camera.location = (27.7542, -33.3051, 31.5501)
ob_auto_camera.rotation_euler = (1.09748, -7.21219e-08, 0.694738)
scene.camera = ob_auto_camera
light_auto_sun = bpy.data.lights.new('AutoSun', 'SUN')
light_auto_sun.energy = 3.0
light_auto_sun.angle = 0.0523599
ob_auto_sun = bpy.data.objects.new('AutoSun', light_auto_sun)
scene.collection.objects.link(ob_auto_sun)
ob_auto_sun.rotation_euler = (0.872665, 0.174533, 0.523599)
bpy.context.view_layer.update()
